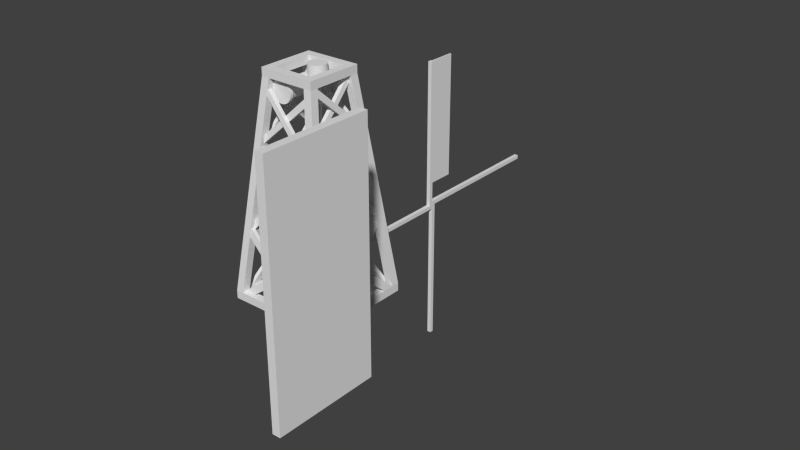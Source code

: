 # Source: windmill5.blend  (saved by Blender 2.66.0; exported with 4.5.12 LTS)
import bpy
from mathutils import Matrix  # noqa: F401  (used for matrix-valued properties, if any)

bpy.ops.wm.read_factory_settings(use_empty=True)
scene = bpy.context.scene
scene.name = 'Scene'

# ---- collections
col_collection_1 = bpy.data.collections.new('Collection 1'); scene.collection.children.link(col_collection_1)

# ---- world
world_world = bpy.data.worlds.new('World'); scene.world = world_world
world_world.color = (0.05088, 0.05088, 0.05088)
world_world.use_sun_shadow = False
world_world.sun_shadow_jitter_overblur = 0.0
world_world.cycles.sampling_method = 'MANUAL'
world_world.cycles.sample_map_resolution = 256

# ---- meshes
me_cube_007 = bpy.data.meshes.new('Cube.007')
me_cube_007.from_pydata([(-0.7, 0.0, 6.0), (-0.7, 7.0, 6.0), (-0.3, 7.0, 6.0), (-0.3, 0.0, 6.0), (-0.7, 0.0, 38.0), (-0.7, 7.0, 38.0), (-0.3, 7.0, 38.0), (-0.3, 0.0, 38.0)], [], [(4, 5, 1, 0), (5, 6, 2, 1), (6, 7, 3, 2), (7, 4, 0, 3), (0, 1, 2, 3), (7, 6, 5, 4)])
_uv = me_cube_007.uv_layers.new(name='UV coord')
_uv.uv.foreach_set('vector', [0.7796, 0.9703, 0.9681, 0.9703, 0.9681, 0.1136, 0.7796, 0.1136, 0.7796, 0.9703, 0.9681, 0.9703, 0.9681, 0.1136, 0.7796, 0.1136, 0.7796, 0.9703, 0.9681, 0.9703, 0.9681, 0.1136, 0.7796, 0.1136, 0.7796, 0.9703, 0.9681, 0.9703, 0.9681, 0.1136, 0.7796, 0.1136, 0.7796, 0.9703, 0.9681, 0.9703, 0.9681, 0.1136, 0.7796, 0.1136, 0.7796, 0.9703, 0.9681, 0.9703, 0.9681, 0.1136, 0.7796, 0.1136])
me_cube_007.use_remesh_preserve_volume = False
me_cube_007.use_remesh_preserve_attributes = False
me_cube_007.use_mirror_vertex_groups = False
me_cube_007.update()
me_cube_006 = bpy.data.meshes.new('Cube.006')
me_cube_006.from_pydata([(-1.0, 1.192e-07, -38.0), (-1.0, 1.0, -38.0), (0.0, 1.0, -38.0), (0.0, 1.192e-07, -38.0), (-1.0, 1.192e-07, 0.0), (-1.0, 1.0, 0.0), (0.0, 1.0, 0.0), (0.0, 1.192e-07, 0.0), (-1.0, -1.0, 0.0), (-1.0, 1.192e-07, 0.0), (0.0, 1.192e-07, 0.0), (0.0, -1.0, 0.0), (-1.0, -1.0, 38.0), (-1.0, 1.192e-07, 38.0), (0.0, 1.192e-07, 38.0), (0.0, -1.0, 38.0), (-1.0, -38.0, 2.98e-08), (-1.0, -38.0, -1.0), (0.0, -38.0, -1.0), (0.0, -38.0, 2.98e-08), (-1.0, -1.788e-06, 2.98e-08), (-1.0, -1.788e-06, -1.0), (0.0, -1.788e-06, -1.0), (0.0, -1.788e-06, 2.98e-08), (-1.0, -1.788e-06, 1.0), (-1.0, -1.788e-06, 2.98e-08), (0.0, -1.788e-06, 2.98e-08), (0.0, -1.788e-06, 1.0), (-1.0, 38.0, 1.0), (-1.0, 38.0, 2.98e-08), (0.0, 38.0, 2.98e-08), (0.0, 38.0, 1.0)], [], [(4, 5, 1, 0), (5, 6, 2, 1), (6, 7, 3, 2), (7, 4, 0, 3), (0, 1, 2, 3), (7, 6, 5, 4), (12, 13, 9, 8), (13, 14, 10, 9), (14, 15, 11, 10), (15, 12, 8, 11), (8, 9, 10, 11), (15, 14, 13, 12), (20, 21, 17, 16), (21, 22, 18, 17), (22, 23, 19, 18), (23, 20, 16, 19), (16, 17, 18, 19), (23, 22, 21, 20), (28, 29, 25, 24), (29, 30, 26, 25), (30, 31, 27, 26), (31, 28, 24, 27), (24, 25, 26, 27), (31, 30, 29, 28)])
_uv = me_cube_006.uv_layers.new(name='UVMap')
_uv.uv.foreach_set('vector', [-0.0013, 0.8417, 0.1315, 0.8417, 0.1315, 0.9746, -0.0013, 0.9746, -0.0013, 0.8417, 0.1315, 0.8417, 0.1315, 0.9746, -0.0013, 0.9746, -0.0013, 0.8417, 0.1315, 0.8417, 0.1315, 0.9746, -0.0013, 0.9746, -0.0013, 0.8417, 0.1315, 0.8417, 0.1315, 0.9746, -0.0013, 0.9746, -0.0013, 0.8417, 0.1315, 0.8417, 0.1315, 0.9746, -0.0013, 0.9746, -0.0013, 0.8417, 0.1315, 0.8417, 0.1315, 0.9746, -0.0013, 0.9746, -0.0013, 0.8417, 0.1315, 0.8417, 0.1315, 0.9746, -0.0013, 0.9746, -0.0013, 0.8417, 0.1315, 0.8417, 0.1315, 0.9746, -0.0013, 0.9746, -0.0013, 0.8417, 0.1315, 0.8417, 0.1315, 0.9746, -0.0013, 0.9746, -0.0013, 0.8417, 0.1315, 0.8417, 0.1315, 0.9746, -0.0013, 0.9746, -0.0013, 0.8417, 0.1315, 0.8417, 0.1315, 0.9746, -0.0013, 0.9746, -0.0013, 0.8417, 0.1315, 0.8417, 0.1315, 0.9746, -0.0013, 0.9746, -0.0013, 0.8417, 0.1315, 0.8417, 0.1315, 0.9746, -0.0013, 0.9746, -0.0013, 0.8417, 0.1315, 0.8417, 0.1315, 0.9746, -0.0013, 0.9746, -0.0013, 0.8417, 0.1315, 0.8417, 0.1315, 0.9746, -0.0013, 0.9746, -0.0013, 0.8417, 0.1315, 0.8417, 0.1315, 0.9746, -0.0013, 0.9746, -0.0013, 0.8417, 0.1315, 0.8417, 0.1315, 0.9746, -0.0013, 0.9746, -0.0013, 0.8417, 0.1315, 0.8417, 0.1315, 0.9746, -0.0013, 0.9746, -0.0013, 0.8417, 0.1315, 0.8417, 0.1315, 0.9746, -0.0013, 0.9746, -0.0013, 0.8417, 0.1315, 0.8417, 0.1315, 0.9746, -0.0013, 0.9746, -0.0013, 0.8417, 0.1315, 0.8417, 0.1315, 0.9746, -0.0013, 0.9746, -0.0013, 0.8417, 0.1315, 0.8417, 0.1315, 0.9746, -0.0013, 0.9746, -0.0013, 0.8417, 0.1315, 0.8417, 0.1315, 0.9746, -0.0013, 0.9746, -0.0013, 0.8417, 0.1315, 0.8417, 0.1315, 0.9746, -0.0013, 0.9746])
me_cube_006.use_remesh_preserve_volume = False
me_cube_006.use_remesh_preserve_attributes = False
me_cube_006.use_mirror_vertex_groups = False
me_cube_006.update()
me_cylinder_004 = bpy.data.meshes.new('Cylinder.004')
me_cylinder_004.from_pydata([(2.773e-08, 2.994, 21.73), (0.1234, 2.982, 21.73), (0.242, 2.946, 21.73), (0.3514, 2.887, 21.73), (0.4472, 2.809, 21.73), (0.5258, 2.713, 21.73), (0.5843, 2.604, 21.73), (0.6203, 2.485, 21.73), (0.6324, 2.362, 21.73), (0.6203, 2.238, 21.73), (0.5843, 2.12, 21.73), (0.5258, 2.01, 21.73), (0.4472, 1.914, 21.73), (0.3514, 1.836, 21.73), (0.242, 1.777, 21.73), (0.1234, 1.741, 21.73), (-1.783e-07, 1.729, 21.73), (-0.1234, 1.741, 21.73), (-0.242, 1.777, 21.73), (-0.3514, 1.836, 21.73), (-0.4472, 1.914, 21.73), (-0.5258, 2.01, 21.73), (-0.5843, 2.12, 21.73), (-0.6203, 2.238, 21.73), (-0.6324, 2.362, 21.73), (-0.6203, 2.485, 21.73), (-0.5843, 2.604, 21.73), (-0.5258, 2.713, 21.73), (-0.4472, 2.809, 21.73), (-0.3514, 2.887, 21.73), (-0.242, 2.946, 21.73), (-0.1234, 2.982, 21.73), (2.773e-08, 2.994, -24.93), (2.773e-08, 2.994, 21.73), (0.1234, 2.982, -24.93), (0.1234, 2.982, 21.73), (0.242, 2.946, -24.93), (0.242, 2.946, 21.73), (0.3514, 2.887, -24.93), (0.3514, 2.887, 21.73), (0.4472, 2.809, -24.93), (0.4472, 2.809, 21.73), (0.5258, 2.713, -24.93), (0.5258, 2.713, 21.73), (0.5843, 2.604, -24.93), (0.5843, 2.604, 21.73), (0.6203, 2.485, -24.93), (0.6203, 2.485, 21.73), (0.6324, 2.362, -24.93), (0.6324, 2.362, 21.73), (0.6203, 2.238, -24.93), (0.6203, 2.238, 21.73), (0.5843, 2.12, -24.93), (0.5843, 2.12, 21.73), (0.5258, 2.01, -24.93), (0.5258, 2.01, 21.73), (0.4472, 1.914, -24.93), (0.4472, 1.914, 21.73), (0.3514, 1.836, -24.93), (0.3514, 1.836, 21.73), (0.242, 1.777, -24.93), (0.242, 1.777, 21.73), (0.1234, 1.741, -24.93), (0.1234, 1.741, 21.73), (-1.783e-07, 1.729, -24.93), (-1.783e-07, 1.729, 21.73), (-0.1234, 1.741, -24.93), (-0.1234, 1.741, 21.73), (-0.242, 1.777, -24.93), (-0.242, 1.777, 21.73), (-0.3514, 1.836, -24.93), (-0.3514, 1.836, 21.73), (-0.4472, 1.914, -24.93), (-0.4472, 1.914, 21.73), (-0.5258, 2.01, -24.93), (-0.5258, 2.01, 21.73), (-0.5843, 2.12, -24.93), (-0.5843, 2.12, 21.73), (-0.6203, 2.238, -24.93), (-0.6203, 2.238, 21.73), (-0.6324, 2.362, -24.93), (-0.6324, 2.362, 21.73), (-0.6203, 2.485, -24.93), (-0.6203, 2.485, 21.73), (-0.5843, 2.604, -24.93), (-0.5843, 2.604, 21.73), (-0.5258, 2.713, -24.93), (-0.5258, 2.713, 21.73), (-0.4472, 2.809, -24.93), (-0.4472, 2.809, 21.73), (-0.3514, 2.887, -24.93), (-0.3514, 2.887, 21.73), (-0.242, 2.946, -24.93), (-0.242, 2.946, 21.73), (-0.1234, 2.982, -24.93), (-0.1234, 2.982, 21.73), (-8.134e-08, 4.588, -28.45), (-8.134e-08, 4.588, -24.8), (0.4344, 4.545, -28.45), (0.4344, 4.545, -24.8), (0.8521, 4.419, -28.45), (0.8521, 4.419, -24.8), (1.237, 4.213, -28.45), (1.237, 4.213, -24.8), (1.574, 3.936, -28.45), (1.574, 3.936, -24.8), (1.851, 3.599, -28.45), (1.851, 3.599, -24.8), (2.057, 3.214, -28.45), (2.057, 3.214, -24.8), (2.184, 2.796, -28.45), (2.184, 2.796, -24.8), (2.227, 2.362, -28.45), (2.227, 2.362, -24.8), (2.184, 1.927, -28.45), (2.184, 1.927, -24.8), (2.057, 1.509, -28.45), (2.057, 1.509, -24.8), (1.851, 1.124, -28.45), (1.851, 1.124, -24.8), (1.574, 0.7871, -28.45), (1.574, 0.7871, -24.8), (1.237, 0.5101, -28.45), (1.237, 0.5101, -24.8), (0.8521, 0.3044, -28.45), (0.8521, 0.3044, -24.8), (0.4344, 0.1777, -28.45), (0.4344, 0.1777, -24.8), (-8.069e-07, 0.1349, -28.45), (-8.069e-07, 0.1349, -24.8), (-0.4344, 0.1777, -28.45), (-0.4344, 0.1777, -24.8), (-0.8521, 0.3044, -28.45), (-0.8521, 0.3044, -24.8), (-1.237, 0.5101, -28.45), (-1.237, 0.5101, -24.8), (-1.574, 0.7871, -28.45), (-1.574, 0.7871, -24.8), (-1.851, 1.124, -28.45), (-1.851, 1.124, -24.8), (-2.057, 1.509, -28.45), (-2.057, 1.509, -24.8), (-2.184, 1.927, -28.45), (-2.184, 1.927, -24.8), (-2.227, 2.362, -28.45), (-2.227, 2.362, -24.8), (-2.184, 2.796, -28.45), (-2.184, 2.796, -24.8), (-2.057, 3.214, -28.45), (-2.057, 3.214, -24.8), (-1.851, 3.599, -28.45), (-1.851, 3.599, -24.8), (-1.574, 3.936, -28.45), (-1.574, 3.936, -24.8), (-1.237, 4.213, -28.45), (-1.237, 4.213, -24.8), (-0.8521, 4.419, -28.45), (-0.8521, 4.419, -24.8), (-0.4344, 4.545, -28.45), (-0.4344, 4.545, -24.8), (-8.134e-08, 4.588, -28.45), (-8.134e-08, 4.588, -24.8), (0.4344, 4.545, -28.45), (0.4344, 4.545, -24.8), (0.8521, 4.419, -28.45), (0.8521, 4.419, -24.8), (1.237, 4.213, -28.45), (1.237, 4.213, -24.8), (1.574, 3.936, -28.45), (1.574, 3.936, -24.8), (1.851, 3.599, -28.45), (1.851, 3.599, -24.8), (2.057, 3.214, -28.45), (2.057, 3.214, -24.8), (2.184, 2.796, -28.45), (2.184, 2.796, -24.8), (2.227, 2.362, -28.45), (2.227, 2.362, -24.8), (2.184, 1.927, -28.45), (2.184, 1.927, -24.8), (2.057, 1.509, -28.45), (2.057, 1.509, -24.8), (1.851, 1.124, -28.45), (1.851, 1.124, -24.8), (1.574, 0.7871, -28.45), (1.574, 0.7871, -24.8), (1.237, 0.5101, -28.45), (1.237, 0.5101, -24.8), (0.8521, 0.3044, -28.45), (0.8521, 0.3044, -24.8), (0.4344, 0.1777, -28.45), (0.4344, 0.1777, -24.8), (-8.069e-07, 0.1349, -28.45), (-8.069e-07, 0.1349, -24.8), (-0.4344, 0.1777, -28.45), (-0.4344, 0.1777, -24.8), (-0.8521, 0.3044, -28.45), (-0.8521, 0.3044, -24.8), (-1.237, 0.5101, -28.45), (-1.237, 0.5101, -24.8), (-1.574, 0.7871, -28.45), (-1.574, 0.7871, -24.8), (-1.851, 1.124, -28.45), (-1.851, 1.124, -24.8), (-2.057, 1.509, -28.45), (-2.057, 1.509, -24.8), (-2.184, 1.927, -28.45), (-2.184, 1.927, -24.8), (-2.227, 2.362, -28.45), (-2.227, 2.362, -24.8), (-2.184, 2.796, -28.45), (-2.184, 2.796, -24.8), (-2.057, 3.214, -28.45), (-2.057, 3.214, -24.8), (-1.851, 3.599, -28.45), (-1.851, 3.599, -24.8), (-1.574, 3.936, -28.45), (-1.574, 3.936, -24.8), (-1.237, 4.213, -28.45), (-1.237, 4.213, -24.8), (-0.8521, 4.419, -28.45), (-0.8521, 4.419, -24.8), (-0.4344, 4.545, -28.45), (-0.4344, 4.545, -24.8), (-8.134e-08, 4.588, 22.36), (-8.134e-08, 4.588, 26.01), (0.4344, 4.545, 22.36), (0.4344, 4.545, 26.01), (0.8521, 4.419, 22.36), (0.8521, 4.419, 26.01), (1.237, 4.213, 22.36), (1.237, 4.213, 26.01), (1.574, 3.936, 22.36), (1.574, 3.936, 26.01), (1.851, 3.599, 22.36), (1.851, 3.599, 26.01), (2.057, 3.214, 22.36), (2.057, 3.214, 26.01), (2.184, 2.796, 22.36), (2.184, 2.796, 26.01), (2.227, 2.362, 22.36), (2.227, 2.362, 26.01), (2.184, 1.927, 22.36), (2.184, 1.927, 26.01), (2.057, 1.509, 22.36), (2.057, 1.509, 26.01), (1.851, 1.124, 22.36), (1.851, 1.124, 26.01), (1.574, 0.7871, 22.36), (1.574, 0.7871, 26.01), (1.237, 0.5101, 22.36), (1.237, 0.5101, 26.01), (0.8521, 0.3044, 22.36), (0.8521, 0.3044, 26.01), (0.4344, 0.1777, 22.36), (0.4344, 0.1777, 26.01), (-8.069e-07, 0.1349, 22.36), (-8.069e-07, 0.1349, 26.01), (-0.4344, 0.1777, 22.36), (-0.4344, 0.1777, 26.01), (-0.8521, 0.3044, 22.36), (-0.8521, 0.3044, 26.01), (-1.237, 0.5101, 22.36), (-1.237, 0.5101, 26.01), (-1.574, 0.7871, 22.36), (-1.574, 0.7871, 26.01), (-1.851, 1.124, 22.36), (-1.851, 1.124, 26.01), (-2.057, 1.509, 22.36), (-2.057, 1.509, 26.01), (-2.184, 1.927, 22.36), (-2.184, 1.927, 26.01), (-2.227, 2.362, 22.36), (-2.227, 2.362, 26.01), (-2.184, 2.796, 22.36), (-2.184, 2.796, 26.01), (-2.057, 3.214, 22.36), (-2.057, 3.214, 26.01), (-1.851, 3.599, 22.36), (-1.851, 3.599, 26.01), (-1.574, 3.936, 22.36), (-1.574, 3.936, 26.01), (-1.237, 4.213, 22.36), (-1.237, 4.213, 26.01), (-0.8521, 4.419, 22.36), (-0.8521, 4.419, 26.01), (-0.4344, 4.545, 22.36), (-0.4344, 4.545, 26.01), (-8.134e-08, 4.588, 22.36), (-8.134e-08, 4.588, 26.01), (0.4344, 4.545, 22.36), (0.4344, 4.545, 26.01), (0.8521, 4.419, 22.36), (0.8521, 4.419, 26.01), (1.237, 4.213, 22.36), (1.237, 4.213, 26.01), (1.574, 3.936, 22.36), (1.574, 3.936, 26.01), (1.851, 3.599, 22.36), (1.851, 3.599, 26.01), (2.057, 3.214, 22.36), (2.057, 3.214, 26.01), (2.184, 2.796, 22.36), (2.184, 2.796, 26.01), (2.227, 2.362, 22.36), (2.227, 2.362, 26.01), (2.184, 1.927, 22.36), (2.184, 1.927, 26.01), (2.057, 1.509, 22.36), (2.057, 1.509, 26.01), (1.851, 1.124, 22.36), (1.851, 1.124, 26.01), (1.574, 0.7871, 22.36), (1.574, 0.7871, 26.01), (1.237, 0.5101, 22.36), (1.237, 0.5101, 26.01), (0.8521, 0.3044, 22.36), (0.8521, 0.3044, 26.01), (0.4344, 0.1777, 22.36), (0.4344, 0.1777, 26.01), (-8.069e-07, 0.1349, 22.36), (-8.069e-07, 0.1349, 26.01), (-0.4344, 0.1777, 22.36), (-0.4344, 0.1777, 26.01), (-0.8521, 0.3044, 22.36), (-0.8521, 0.3044, 26.01), (-1.237, 0.5101, 22.36), (-1.237, 0.5101, 26.01), (-1.574, 0.7871, 22.36), (-1.574, 0.7871, 26.01), (-1.851, 1.124, 22.36), (-1.851, 1.124, 26.01), (-2.057, 1.509, 22.36), (-2.057, 1.509, 26.01), (-2.184, 1.927, 22.36), (-2.184, 1.927, 26.01), (-2.227, 2.362, 22.36), (-2.227, 2.362, 26.01), (-2.184, 2.796, 22.36), (-2.184, 2.796, 26.01), (-2.057, 3.214, 22.36), (-2.057, 3.214, 26.01), (-1.851, 3.599, 22.36), (-1.851, 3.599, 26.01), (-1.574, 3.936, 22.36), (-1.574, 3.936, 26.01), (-1.237, 4.213, 22.36), (-1.237, 4.213, 26.01), (-0.8521, 4.419, 22.36), (-0.8521, 4.419, 26.01), (-0.4344, 4.545, 22.36), (-0.4344, 4.545, 26.01), (-1.25e-07, 5.069, 21.58), (-1.25e-07, 5.069, 22.41), (0.5282, 5.017, 21.58), (0.5282, 5.017, 22.41), (1.036, 4.863, 21.58), (1.036, 4.863, 22.41), (1.504, 4.613, 21.58), (1.504, 4.613, 22.41), (1.915, 4.276, 21.58), (1.915, 4.276, 22.41), (2.251, 3.866, 21.58), (2.251, 3.866, 22.41), (2.502, 3.398, 21.58), (2.502, 3.398, 22.41), (2.656, 2.89, 21.58), (2.656, 2.89, 22.41), (2.708, 2.362, 21.58), (2.708, 2.362, 22.41), (2.656, 1.833, 21.58), (2.656, 1.833, 22.41), (2.502, 1.325, 21.58), (2.502, 1.325, 22.41), (2.251, 0.8572, 21.58), (2.251, 0.8572, 22.41), (1.915, 0.4469, 21.58), (1.915, 0.4469, 22.41), (1.504, 0.1102, 21.58), (1.504, 0.1102, 22.41), (1.036, -0.1401, 21.58), (1.036, -0.1401, 22.41), (0.5282, -0.2941, 21.58), (0.5282, -0.2941, 22.41), (-1.007e-06, -0.3462, 21.58), (-1.007e-06, -0.3462, 22.41), (-0.5282, -0.2941, 21.58), (-0.5282, -0.2941, 22.41), (-1.036, -0.1401, 21.58), (-1.036, -0.1401, 22.41), (-1.504, 0.1102, 21.58), (-1.504, 0.1102, 22.41), (-1.915, 0.4469, 21.58), (-1.915, 0.4469, 22.41), (-2.251, 0.8572, 21.58), (-2.251, 0.8572, 22.41), (-2.502, 1.325, 21.58), (-2.502, 1.325, 22.41), (-2.656, 1.833, 21.58), (-2.656, 1.833, 22.41), (-2.708, 2.362, 21.58), (-2.708, 2.362, 22.41), (-2.656, 2.89, 21.58), (-2.656, 2.89, 22.41), (-2.502, 3.398, 21.58), (-2.502, 3.398, 22.41), (-2.251, 3.866, 21.58), (-2.251, 3.866, 22.41), (-1.915, 4.276, 21.58), (-1.915, 4.276, 22.41), (-1.504, 4.613, 21.58), (-1.504, 4.613, 22.41), (-1.036, 4.863, 21.58), (-1.036, 4.863, 22.41), (-0.5282, 5.017, 21.58), (-0.5282, 5.017, 22.41), (-1.25e-07, 5.069, 21.58), (-1.25e-07, 5.069, 22.41), (0.5282, 5.017, 21.58), (0.5282, 5.017, 22.41), (1.036, 4.863, 21.58), (1.036, 4.863, 22.41), (1.504, 4.613, 21.58), (1.504, 4.613, 22.41), (1.915, 4.276, 21.58), (1.915, 4.276, 22.41), (2.251, 3.866, 21.58), (2.251, 3.866, 22.41), (2.502, 3.398, 21.58), (2.502, 3.398, 22.41), (2.656, 2.89, 21.58), (2.656, 2.89, 22.41), (2.708, 2.362, 21.58), (2.708, 2.362, 22.41), (2.656, 1.833, 21.58), (2.656, 1.833, 22.41), (2.502, 1.325, 21.58), (2.502, 1.325, 22.41), (2.251, 0.8572, 21.58), (2.251, 0.8572, 22.41), (1.915, 0.4469, 21.58), (1.915, 0.4469, 22.41), (1.504, 0.1102, 21.58), (1.504, 0.1102, 22.41), (1.036, -0.1401, 21.58), (1.036, -0.1401, 22.41), (0.5282, -0.2941, 21.58), (0.5282, -0.2941, 22.41), (-1.007e-06, -0.3462, 21.58), (-1.007e-06, -0.3462, 22.41), (-0.5282, -0.2941, 21.58), (-0.5282, -0.2941, 22.41), (-1.036, -0.1401, 21.58), (-1.036, -0.1401, 22.41), (-1.504, 0.1102, 21.58), (-1.504, 0.1102, 22.41), (-1.915, 0.4469, 21.58), (-1.915, 0.4469, 22.41), (-2.251, 0.8572, 21.58), (-2.251, 0.8572, 22.41), (-2.502, 1.325, 21.58), (-2.502, 1.325, 22.41), (-2.656, 1.833, 21.58), (-2.656, 1.833, 22.41), (-2.708, 2.362, 21.58), (-2.708, 2.362, 22.41), (-2.656, 2.89, 21.58), (-2.656, 2.89, 22.41), (-2.502, 3.398, 21.58), (-2.502, 3.398, 22.41), (-2.251, 3.866, 21.58), (-2.251, 3.866, 22.41), (-1.915, 4.276, 21.58), (-1.915, 4.276, 22.41), (-1.504, 4.613, 21.58), (-1.504, 4.613, 22.41), (-1.036, 4.863, 21.58), (-1.036, 4.863, 22.41), (-0.5282, 5.017, 21.58), (-0.5282, 5.017, 22.41)], [], [(1, 0, 31, 30, 29, 28, 27, 26, 25, 24, 23, 22, 21, 20, 19, 18, 17, 16, 15, 14, 13, 12, 11, 10, 9, 8, 7, 6, 5, 4, 3, 2), (32, 33, 35, 34), (34, 35, 37, 36), (36, 37, 39, 38), (38, 39, 41, 40), (40, 41, 43, 42), (42, 43, 45, 44), (44, 45, 47, 46), (46, 47, 49, 48), (48, 49, 51, 50), (50, 51, 53, 52), (52, 53, 55, 54), (54, 55, 57, 56), (56, 57, 59, 58), (58, 59, 61, 60), (60, 61, 63, 62), (62, 63, 65, 64), (64, 65, 67, 66), (66, 67, 69, 68), (68, 69, 71, 70), (70, 71, 73, 72), (72, 73, 75, 74), (74, 75, 77, 76), (76, 77, 79, 78), (78, 79, 81, 80), (80, 81, 83, 82), (82, 83, 85, 84), (84, 85, 87, 86), (86, 87, 89, 88), (88, 89, 91, 90), (90, 91, 93, 92), (94, 95, 33, 32), (92, 93, 95, 94), (99, 97, 159, 157, 155, 153, 151, 149, 147, 145, 143, 141, 139, 137, 135, 133, 131, 129, 127, 125, 123, 121, 119, 117, 115, 113, 111, 109, 107, 105, 103, 101), (96, 98, 100, 102, 104, 106, 108, 110, 112, 114, 116, 118, 120, 122, 124, 126, 128, 130, 132, 134, 136, 138, 140, 142, 144, 146, 148, 150, 152, 154, 156, 158), (160, 161, 163, 162), (162, 163, 165, 164), (164, 165, 167, 166), (166, 167, 169, 168), (168, 169, 171, 170), (170, 171, 173, 172), (172, 173, 175, 174), (174, 175, 177, 176), (176, 177, 179, 178), (178, 179, 181, 180), (180, 181, 183, 182), (182, 183, 185, 184), (184, 185, 187, 186), (186, 187, 189, 188), (188, 189, 191, 190), (190, 191, 193, 192), (192, 193, 195, 194), (194, 195, 197, 196), (196, 197, 199, 198), (198, 199, 201, 200), (200, 201, 203, 202), (202, 203, 205, 204), (204, 205, 207, 206), (206, 207, 209, 208), (208, 209, 211, 210), (210, 211, 213, 212), (212, 213, 215, 214), (214, 215, 217, 216), (216, 217, 219, 218), (218, 219, 221, 220), (222, 223, 161, 160), (220, 221, 223, 222), (227, 225, 287, 285, 283, 281, 279, 277, 275, 273, 271, 269, 267, 265, 263, 261, 259, 257, 255, 253, 251, 249, 247, 245, 243, 241, 239, 237, 235, 233, 231, 229), (224, 226, 228, 230, 232, 234, 236, 238, 240, 242, 244, 246, 248, 250, 252, 254, 256, 258, 260, 262, 264, 266, 268, 270, 272, 274, 276, 278, 280, 282, 284, 286), (288, 289, 291, 290), (290, 291, 293, 292), (292, 293, 295, 294), (294, 295, 297, 296), (296, 297, 299, 298), (298, 299, 301, 300), (300, 301, 303, 302), (302, 303, 305, 304), (304, 305, 307, 306), (306, 307, 309, 308), (308, 309, 311, 310), (310, 311, 313, 312), (312, 313, 315, 314), (314, 315, 317, 316), (316, 317, 319, 318), (318, 319, 321, 320), (320, 321, 323, 322), (322, 323, 325, 324), (324, 325, 327, 326), (326, 327, 329, 328), (328, 329, 331, 330), (330, 331, 333, 332), (332, 333, 335, 334), (334, 335, 337, 336), (336, 337, 339, 338), (338, 339, 341, 340), (340, 341, 343, 342), (342, 343, 345, 344), (344, 345, 347, 346), (346, 347, 349, 348), (350, 351, 289, 288), (348, 349, 351, 350), (355, 353, 415, 413, 411, 409, 407, 405, 403, 401, 399, 397, 395, 393, 391, 389, 387, 385, 383, 381, 379, 377, 375, 373, 371, 369, 367, 365, 363, 361, 359, 357), (352, 354, 356, 358, 360, 362, 364, 366, 368, 370, 372, 374, 376, 378, 380, 382, 384, 386, 388, 390, 392, 394, 396, 398, 400, 402, 404, 406, 408, 410, 412, 414), (416, 417, 419, 418), (418, 419, 421, 420), (420, 421, 423, 422), (422, 423, 425, 424), (424, 425, 427, 426), (426, 427, 429, 428), (428, 429, 431, 430), (430, 431, 433, 432), (432, 433, 435, 434), (434, 435, 437, 436), (436, 437, 439, 438), (438, 439, 441, 440), (440, 441, 443, 442), (442, 443, 445, 444), (444, 445, 447, 446), (446, 447, 449, 448), (448, 449, 451, 450), (450, 451, 453, 452), (452, 453, 455, 454), (454, 455, 457, 456), (456, 457, 459, 458), (458, 459, 461, 460), (460, 461, 463, 462), (462, 463, 465, 464), (464, 465, 467, 466), (466, 467, 469, 468), (468, 469, 471, 470), (470, 471, 473, 472), (472, 473, 475, 474), (474, 475, 477, 476), (478, 479, 417, 416), (476, 477, 479, 478)])
_uv = me_cylinder_004.uv_layers.new(name='UVMap')
_uv.uv.foreach_set('vector', [0.1672, 0.6675, 0.1549, 0.6687, 0.1425, 0.6675, 0.1306, 0.6639, 0.1197, 0.658, 0.11, 0.6502, 0.1022, 0.6406, 0.09631, 0.6296, 0.0927, 0.6177, 0.09148, 0.6053, 0.0927, 0.593, 0.09631, 0.5811, 0.1022, 0.5701, 0.11, 0.5605, 0.1197, 0.5526, 0.1306, 0.5468, 0.1425, 0.5432, 0.1549, 0.542, 0.1672, 0.5432, 0.1791, 0.5468, 0.1901, 0.5526, 0.1997, 0.5605, 0.2076, 0.5701, 0.2134, 0.5811, 0.217, 0.593, 0.2182, 0.6053, 0.217, 0.6177, 0.2134, 0.6296, 0.2076, 0.6406, 0.1997, 0.6502, 0.1901, 0.658, 0.1791, 0.6639, 0.7296, 0.3792, 0.7296, 0.4848, 0.7286, 0.4848, 0.7286, 0.3792, 0.7286, 0.3792, 0.7286, 0.4848, 0.7256, 0.4848, 0.7256, 0.3792, 0.7256, 0.3792, 0.7256, 0.4848, 0.7207, 0.4848, 0.7207, 0.3792, 0.7207, 0.3792, 0.7207, 0.4848, 0.7141, 0.4848, 0.7141, 0.3792, 0.7141, 0.3792, 0.7141, 0.4848, 0.7061, 0.4848, 0.7061, 0.3792, 0.7061, 0.3792, 0.7061, 0.4848, 0.697, 0.4848, 0.697, 0.3792, 0.697, 0.3792, 0.697, 0.4848, 0.6871, 0.4848, 0.6871, 0.3792, 0.6871, 0.3792, 0.6871, 0.4848, 0.6768, 0.4848, 0.6768, 0.3792, 0.6768, 0.3792, 0.6768, 0.4848, 0.6665, 0.4848, 0.6665, 0.3792, 0.6665, 0.3792, 0.6665, 0.4848, 0.6566, 0.4848, 0.6566, 0.3792, 0.6566, 0.3792, 0.6566, 0.4848, 0.6474, 0.4848, 0.6474, 0.3792, 0.6474, 0.3792, 0.6474, 0.4848, 0.6394, 0.4848, 0.6394, 0.3792, 0.6394, 0.3792, 0.6394, 0.4848, 0.6329, 0.4848, 0.6329, 0.3792, 0.6329, 0.3792, 0.6329, 0.4848, 0.628, 0.4848, 0.628, 0.3792, 0.628, 0.3792, 0.628, 0.4848, 0.625, 0.4848, 0.625, 0.3792, 0.625, 0.3792, 0.625, 0.4848, 0.624, 0.4848, 0.624, 0.3792, 0.624, 0.3792, 0.624, 0.4848, 0.625, 0.4848, 0.625, 0.3792, 0.625, 0.3792, 0.625, 0.4848, 0.628, 0.4848, 0.628, 0.3792, 0.628, 0.3792, 0.628, 0.4848, 0.6329, 0.4848, 0.6329, 0.3792, 0.6329, 0.3792, 0.6329, 0.4848, 0.6394, 0.4848, 0.6394, 0.3792, 0.6394, 0.3792, 0.6394, 0.4848, 0.6474, 0.4848, 0.6474, 0.3792, 0.6474, 0.3792, 0.6474, 0.4848, 0.6566, 0.4848, 0.6566, 0.3792, 0.6566, 0.3792, 0.6566, 0.4848, 0.6665, 0.4848, 0.6665, 0.3792, 0.6665, 0.3792, 0.6665, 0.4848, 0.6768, 0.4848, 0.6768, 0.3792, 0.6768, 0.3792, 0.6768, 0.4848, 0.6871, 0.4848, 0.6871, 0.3792, 0.6871, 0.3792, 0.6871, 0.4848, 0.697, 0.4848, 0.697, 0.3792, 0.697, 0.3792, 0.697, 0.4848, 0.7061, 0.4848, 0.7061, 0.3792, 0.7061, 0.3792, 0.7061, 0.4848, 0.7141, 0.4848, 0.7141, 0.3792, 0.7141, 0.3792, 0.7141, 0.4848, 0.7207, 0.4848, 0.7207, 0.3792, 0.7207, 0.3792, 0.7207, 0.4848, 0.7256, 0.4848, 0.7256, 0.3792, 0.7286, 0.3792, 0.7286, 0.4848, 0.7296, 0.4848, 0.7296, 0.3792, 0.7256, 0.3792, 0.7256, 0.4848, 0.7286, 0.4848, 0.7286, 0.3792, 0.1672, 0.6675, 0.1549, 0.6687, 0.1425, 0.6675, 0.1306, 0.6639, 0.1197, 0.658, 0.11, 0.6502, 0.1022, 0.6406, 0.09631, 0.6296, 0.0927, 0.6177, 0.09148, 0.6053, 0.0927, 0.593, 0.09631, 0.5811, 0.1022, 0.5701, 0.11, 0.5605, 0.1197, 0.5526, 0.1306, 0.5468, 0.1425, 0.5432, 0.1549, 0.542, 0.1672, 0.5432, 0.1791, 0.5468, 0.1901, 0.5526, 0.1997, 0.5605, 0.2076, 0.5701, 0.2134, 0.5811, 0.217, 0.593, 0.2182, 0.6053, 0.217, 0.6177, 0.2134, 0.6296, 0.2076, 0.6406, 0.1997, 0.6502, 0.1901, 0.658, 0.1791, 0.6639, 0.7107, 0.6913, 0.7193, 0.6905, 0.7275, 0.688, 0.7351, 0.6839, 0.7418, 0.6785, 0.7473, 0.6718, 0.7513, 0.6642, 0.7538, 0.6559, 0.7547, 0.6473, 0.7538, 0.6387, 0.7513, 0.6305, 0.7473, 0.6229, 0.7418, 0.6162, 0.7351, 0.6107, 0.7275, 0.6067, 0.7193, 0.6042, 0.7107, 0.6033, 0.7021, 0.6042, 0.6938, 0.6067, 0.6862, 0.6107, 0.6795, 0.6162, 0.6741, 0.6229, 0.67, 0.6305, 0.6675, 0.6387, 0.6667, 0.6473, 0.6675, 0.6559, 0.67, 0.6642, 0.6741, 0.6718, 0.6795, 0.6785, 0.6862, 0.6839, 0.6938, 0.688, 0.7021, 0.6905, 0.7296, 0.3792, 0.7296, 0.4848, 0.7286, 0.4848, 0.7286, 0.3792, 0.7286, 0.3792, 0.7286, 0.4848, 0.7256, 0.4848, 0.7256, 0.3792, 0.7256, 0.3792, 0.7256, 0.4848, 0.7207, 0.4848, 0.7207, 0.3792, 0.7207, 0.3792, 0.7207, 0.4848, 0.7141, 0.4848, 0.7141, 0.3792, 0.7141, 0.3792, 0.7141, 0.4848, 0.7061, 0.4848, 0.7061, 0.3792, 0.7061, 0.3792, 0.7061, 0.4848, 0.697, 0.4848, 0.697, 0.3792, 0.697, 0.3792, 0.697, 0.4848, 0.6871, 0.4848, 0.6871, 0.3792, 0.6871, 0.3792, 0.6871, 0.4848, 0.6768, 0.4848, 0.6768, 0.3792, 0.6768, 0.3792, 0.6768, 0.4848, 0.6665, 0.4848, 0.6665, 0.3792, 0.6665, 0.3792, 0.6665, 0.4848, 0.6566, 0.4848, 0.6566, 0.3792, 0.6566, 0.3792, 0.6566, 0.4848, 0.6474, 0.4848, 0.6474, 0.3792, 0.6474, 0.3792, 0.6474, 0.4848, 0.6394, 0.4848, 0.6394, 0.3792, 0.6394, 0.3792, 0.6394, 0.4848, 0.6329, 0.4848, 0.6329, 0.3792, 0.6329, 0.3792, 0.6329, 0.4848, 0.628, 0.4848, 0.628, 0.3792, 0.628, 0.3792, 0.628, 0.4848, 0.625, 0.4848, 0.625, 0.3792, 0.625, 0.3792, 0.625, 0.4848, 0.624, 0.4848, 0.624, 0.3792, 0.624, 0.3792, 0.624, 0.4848, 0.625, 0.4848, 0.625, 0.3792, 0.625, 0.3792, 0.625, 0.4848, 0.628, 0.4848, 0.628, 0.3792, 0.628, 0.3792, 0.628, 0.4848, 0.6329, 0.4848, 0.6329, 0.3792, 0.6329, 0.3792, 0.6329, 0.4848, 0.6394, 0.4848, 0.6394, 0.3792, 0.6394, 0.3792, 0.6394, 0.4848, 0.6474, 0.4848, 0.6474, 0.3792, 0.6474, 0.3792, 0.6474, 0.4848, 0.6566, 0.4848, 0.6566, 0.3792, 0.6566, 0.3792, 0.6566, 0.4848, 0.6665, 0.4848, 0.6665, 0.3792, 0.6665, 0.3792, 0.6665, 0.4848, 0.6768, 0.4848, 0.6768, 0.3792, 0.6768, 0.3792, 0.6768, 0.4848, 0.6871, 0.4848, 0.6871, 0.3792, 0.6871, 0.3792, 0.6871, 0.4848, 0.697, 0.4848, 0.697, 0.3792, 0.697, 0.3792, 0.697, 0.4848, 0.7061, 0.4848, 0.7061, 0.3792, 0.7061, 0.3792, 0.7061, 0.4848, 0.7141, 0.4848, 0.7141, 0.3792, 0.7141, 0.3792, 0.7141, 0.4848, 0.7207, 0.4848, 0.7207, 0.3792, 0.7207, 0.3792, 0.7207, 0.4848, 0.7256, 0.4848, 0.7256, 0.3792, 0.7286, 0.3792, 0.7286, 0.4848, 0.7296, 0.4848, 0.7296, 0.3792, 0.7256, 0.3792, 0.7256, 0.4848, 0.7286, 0.4848, 0.7286, 0.3792, 0.1672, 0.6675, 0.1549, 0.6687, 0.1425, 0.6675, 0.1306, 0.6639, 0.1197, 0.658, 0.11, 0.6502, 0.1022, 0.6406, 0.09631, 0.6296, 0.0927, 0.6177, 0.09148, 0.6053, 0.0927, 0.593, 0.09631, 0.5811, 0.1022, 0.5701, 0.11, 0.5605, 0.1197, 0.5526, 0.1306, 0.5468, 0.1425, 0.5432, 0.1549, 0.542, 0.1672, 0.5432, 0.1791, 0.5468, 0.1901, 0.5526, 0.1997, 0.5605, 0.2076, 0.5701, 0.2134, 0.5811, 0.217, 0.593, 0.2182, 0.6053, 0.217, 0.6177, 0.2134, 0.6296, 0.2076, 0.6406, 0.1997, 0.6502, 0.1901, 0.658, 0.1791, 0.6639, 0.7107, 0.6913, 0.7193, 0.6905, 0.7275, 0.688, 0.7351, 0.6839, 0.7418, 0.6785, 0.7473, 0.6718, 0.7513, 0.6642, 0.7538, 0.6559, 0.7547, 0.6473, 0.7538, 0.6387, 0.7513, 0.6305, 0.7473, 0.6229, 0.7418, 0.6162, 0.7351, 0.6107, 0.7275, 0.6067, 0.7193, 0.6042, 0.7107, 0.6033, 0.7021, 0.6042, 0.6938, 0.6067, 0.6862, 0.6107, 0.6795, 0.6162, 0.6741, 0.6229, 0.67, 0.6305, 0.6675, 0.6387, 0.6667, 0.6473, 0.6675, 0.6559, 0.67, 0.6642, 0.6741, 0.6718, 0.6795, 0.6785, 0.6862, 0.6839, 0.6938, 0.688, 0.7021, 0.6905, 0.7296, 0.3792, 0.7296, 0.4848, 0.7286, 0.4848, 0.7286, 0.3792, 0.7286, 0.3792, 0.7286, 0.4848, 0.7256, 0.4848, 0.7256, 0.3792, 0.7256, 0.3792, 0.7256, 0.4848, 0.7207, 0.4848, 0.7207, 0.3792, 0.7207, 0.3792, 0.7207, 0.4848, 0.7141, 0.4848, 0.7141, 0.3792, 0.7141, 0.3792, 0.7141, 0.4848, 0.7061, 0.4848, 0.7061, 0.3792, 0.7061, 0.3792, 0.7061, 0.4848, 0.697, 0.4848, 0.697, 0.3792, 0.697, 0.3792, 0.697, 0.4848, 0.6871, 0.4848, 0.6871, 0.3792, 0.6871, 0.3792, 0.6871, 0.4848, 0.6768, 0.4848, 0.6768, 0.3792, 0.6768, 0.3792, 0.6768, 0.4848, 0.6665, 0.4848, 0.6665, 0.3792, 0.6665, 0.3792, 0.6665, 0.4848, 0.6566, 0.4848, 0.6566, 0.3792, 0.6566, 0.3792, 0.6566, 0.4848, 0.6474, 0.4848, 0.6474, 0.3792, 0.6474, 0.3792, 0.6474, 0.4848, 0.6394, 0.4848, 0.6394, 0.3792, 0.6394, 0.3792, 0.6394, 0.4848, 0.6329, 0.4848, 0.6329, 0.3792, 0.6329, 0.3792, 0.6329, 0.4848, 0.628, 0.4848, 0.628, 0.3792, 0.628, 0.3792, 0.628, 0.4848, 0.625, 0.4848, 0.625, 0.3792, 0.625, 0.3792, 0.625, 0.4848, 0.624, 0.4848, 0.624, 0.3792, 0.624, 0.3792, 0.624, 0.4848, 0.625, 0.4848, 0.625, 0.3792, 0.625, 0.3792, 0.625, 0.4848, 0.628, 0.4848, 0.628, 0.3792, 0.628, 0.3792, 0.628, 0.4848, 0.6329, 0.4848, 0.6329, 0.3792, 0.6329, 0.3792, 0.6329, 0.4848, 0.6394, 0.4848, 0.6394, 0.3792, 0.6394, 0.3792, 0.6394, 0.4848, 0.6474, 0.4848, 0.6474, 0.3792, 0.6474, 0.3792, 0.6474, 0.4848, 0.6566, 0.4848, 0.6566, 0.3792, 0.6566, 0.3792, 0.6566, 0.4848, 0.6665, 0.4848, 0.6665, 0.3792, 0.6665, 0.3792, 0.6665, 0.4848, 0.6768, 0.4848, 0.6768, 0.3792, 0.6768, 0.3792, 0.6768, 0.4848, 0.6871, 0.4848, 0.6871, 0.3792, 0.6871, 0.3792, 0.6871, 0.4848, 0.697, 0.4848, 0.697, 0.3792, 0.697, 0.3792, 0.697, 0.4848, 0.7061, 0.4848, 0.7061, 0.3792, 0.7061, 0.3792, 0.7061, 0.4848, 0.7141, 0.4848, 0.7141, 0.3792, 0.7141, 0.3792, 0.7141, 0.4848, 0.7207, 0.4848, 0.7207, 0.3792, 0.7207, 0.3792, 0.7207, 0.4848, 0.7256, 0.4848, 0.7256, 0.3792, 0.7286, 0.3792, 0.7286, 0.4848, 0.7296, 0.4848, 0.7296, 0.3792, 0.7256, 0.3792, 0.7256, 0.4848, 0.7286, 0.4848, 0.7286, 0.3792, 0.1672, 0.6675, 0.1549, 0.6687, 0.1425, 0.6675, 0.1306, 0.6639, 0.1197, 0.658, 0.11, 0.6502, 0.1022, 0.6406, 0.09631, 0.6296, 0.0927, 0.6177, 0.09148, 0.6053, 0.0927, 0.593, 0.09631, 0.5811, 0.1022, 0.5701, 0.11, 0.5605, 0.1197, 0.5526, 0.1306, 0.5468, 0.1425, 0.5432, 0.1549, 0.542, 0.1672, 0.5432, 0.1791, 0.5468, 0.1901, 0.5526, 0.1997, 0.5605, 0.2076, 0.5701, 0.2134, 0.5811, 0.217, 0.593, 0.2182, 0.6053, 0.217, 0.6177, 0.2134, 0.6296, 0.2076, 0.6406, 0.1997, 0.6502, 0.1901, 0.658, 0.1791, 0.6639, 0.7107, 0.6913, 0.7193, 0.6905, 0.7275, 0.688, 0.7351, 0.6839, 0.7418, 0.6785, 0.7473, 0.6718, 0.7513, 0.6642, 0.7538, 0.6559, 0.7547, 0.6473, 0.7538, 0.6387, 0.7513, 0.6305, 0.7473, 0.6229, 0.7418, 0.6162, 0.7351, 0.6107, 0.7275, 0.6067, 0.7193, 0.6042, 0.7107, 0.6033, 0.7021, 0.6042, 0.6938, 0.6067, 0.6862, 0.6107, 0.6795, 0.6162, 0.6741, 0.6229, 0.67, 0.6305, 0.6675, 0.6387, 0.6667, 0.6473, 0.6675, 0.6559, 0.67, 0.6642, 0.6741, 0.6718, 0.6795, 0.6785, 0.6862, 0.6839, 0.6938, 0.688, 0.7021, 0.6905, 0.7296, 0.3792, 0.7296, 0.4848, 0.7286, 0.4848, 0.7286, 0.3792, 0.7286, 0.3792, 0.7286, 0.4848, 0.7256, 0.4848, 0.7256, 0.3792, 0.7256, 0.3792, 0.7256, 0.4848, 0.7207, 0.4848, 0.7207, 0.3792, 0.7207, 0.3792, 0.7207, 0.4848, 0.7141, 0.4848, 0.7141, 0.3792, 0.7141, 0.3792, 0.7141, 0.4848, 0.7061, 0.4848, 0.7061, 0.3792, 0.7061, 0.3792, 0.7061, 0.4848, 0.697, 0.4848, 0.697, 0.3792, 0.697, 0.3792, 0.697, 0.4848, 0.6871, 0.4848, 0.6871, 0.3792, 0.6871, 0.3792, 0.6871, 0.4848, 0.6768, 0.4848, 0.6768, 0.3792, 0.6768, 0.3792, 0.6768, 0.4848, 0.6665, 0.4848, 0.6665, 0.3792, 0.6665, 0.3792, 0.6665, 0.4848, 0.6566, 0.4848, 0.6566, 0.3792, 0.6566, 0.3792, 0.6566, 0.4848, 0.6474, 0.4848, 0.6474, 0.3792, 0.6474, 0.3792, 0.6474, 0.4848, 0.6394, 0.4848, 0.6394, 0.3792, 0.6394, 0.3792, 0.6394, 0.4848, 0.6329, 0.4848, 0.6329, 0.3792, 0.6329, 0.3792, 0.6329, 0.4848, 0.628, 0.4848, 0.628, 0.3792, 0.628, 0.3792, 0.628, 0.4848, 0.625, 0.4848, 0.625, 0.3792, 0.625, 0.3792, 0.625, 0.4848, 0.624, 0.4848, 0.624, 0.3792, 0.624, 0.3792, 0.624, 0.4848, 0.625, 0.4848, 0.625, 0.3792, 0.625, 0.3792, 0.625, 0.4848, 0.628, 0.4848, 0.628, 0.3792, 0.628, 0.3792, 0.628, 0.4848, 0.6329, 0.4848, 0.6329, 0.3792, 0.6329, 0.3792, 0.6329, 0.4848, 0.6394, 0.4848, 0.6394, 0.3792, 0.6394, 0.3792, 0.6394, 0.4848, 0.6474, 0.4848, 0.6474, 0.3792, 0.6474, 0.3792, 0.6474, 0.4848, 0.6566, 0.4848, 0.6566, 0.3792, 0.6566, 0.3792, 0.6566, 0.4848, 0.6665, 0.4848, 0.6665, 0.3792, 0.6665, 0.3792, 0.6665, 0.4848, 0.6768, 0.4848, 0.6768, 0.3792, 0.6768, 0.3792, 0.6768, 0.4848, 0.6871, 0.4848, 0.6871, 0.3792, 0.6871, 0.3792, 0.6871, 0.4848, 0.697, 0.4848, 0.697, 0.3792, 0.697, 0.3792, 0.697, 0.4848, 0.7061, 0.4848, 0.7061, 0.3792, 0.7061, 0.3792, 0.7061, 0.4848, 0.7141, 0.4848, 0.7141, 0.3792, 0.7141, 0.3792, 0.7141, 0.4848, 0.7207, 0.4848, 0.7207, 0.3792, 0.7207, 0.3792, 0.7207, 0.4848, 0.7256, 0.4848, 0.7256, 0.3792, 0.7286, 0.3792, 0.7286, 0.4848, 0.7296, 0.4848, 0.7296, 0.3792, 0.7256, 0.3792, 0.7256, 0.4848, 0.7286, 0.4848, 0.7286, 0.3792])
me_cylinder_004.use_remesh_preserve_volume = False
me_cylinder_004.use_remesh_preserve_attributes = False
me_cylinder_004.use_mirror_vertex_groups = False
me_cylinder_004.update()
me_cylinder_002 = bpy.data.meshes.new('Cylinder.002')
me_cylinder_002.from_pydata([(-3.5, 5.875, 18.45), (-3.5, 5.043, 18.45), (-4.008, 5.875, 18.61), (-4.008, 5.043, 18.61), (-4.476, 5.875, 18.86), (-4.476, 5.043, 18.86), (-4.886, 5.875, 19.19), (-4.886, 5.043, 19.19), (-5.223, 5.875, 19.6), (-5.223, 5.043, 19.6), (-5.473, 5.875, 20.07), (-5.473, 5.043, 20.07), (-5.627, 5.875, 20.58), (-5.627, 5.043, 20.58), (-5.68, 5.875, 21.11), (-5.68, 5.043, 21.11), (-5.627, 5.875, 21.64), (-5.627, 5.043, 21.64), (-5.473, 5.875, 22.14), (-5.473, 5.043, 22.14), (-5.223, 5.875, 22.61), (-5.223, 5.043, 22.61), (-4.886, 5.875, 23.02), (-4.886, 5.043, 23.02), (-4.476, 5.875, 23.36), (-4.476, 5.043, 23.36), (-4.008, 5.875, 23.61), (-4.008, 5.043, 23.61), (-3.5, 5.875, 23.76), (-3.5, 5.043, 23.76), (-2.972, 5.875, 23.82), (-2.972, 5.043, 23.82), (-2.444, 5.875, 23.76), (-2.444, 5.043, 23.76), (-1.936, 5.875, 23.61), (-1.936, 5.043, 23.61), (-1.467, 5.875, 23.36), (-1.467, 5.043, 23.36), (-1.057, 5.875, 23.02), (-1.057, 5.043, 23.02), (-0.7204, 5.875, 22.61), (-0.7204, 5.043, 22.61), (-0.4702, 5.875, 22.14), (-0.4702, 5.043, 22.14), (-0.3161, 5.875, 21.64), (-0.3161, 5.043, 21.64), (-0.2641, 5.875, 21.11), (-0.2641, 5.043, 21.11), (-0.3161, 5.875, 20.58), (-0.3161, 5.043, 20.58), (-0.4702, 5.875, 20.07), (-0.4702, 5.043, 20.07), (-0.7204, 5.875, 19.6), (-0.7204, 5.043, 19.6), (-1.057, 5.875, 19.19), (-1.057, 5.043, 19.19), (-1.467, 5.875, 18.86), (-1.467, 5.043, 18.86), (-1.936, 5.875, 18.61), (-1.936, 5.043, 18.61), (-2.444, 5.875, 18.45), (-2.444, 5.043, 18.45), (-2.972, 5.875, 18.4), (-2.972, 5.043, 18.4), (-3.5, 5.875, 18.45), (-3.5, 5.043, 18.45), (-4.008, 5.875, 18.61), (-4.008, 5.043, 18.61), (-4.476, 5.875, 18.86), (-4.476, 5.043, 18.86), (-4.886, 5.875, 19.19), (-4.886, 5.043, 19.19), (-5.223, 5.875, 19.6), (-5.223, 5.043, 19.6), (-5.473, 5.875, 20.07), (-5.473, 5.043, 20.07), (-5.627, 5.875, 20.58), (-5.627, 5.043, 20.58), (-5.68, 5.875, 21.11), (-5.68, 5.043, 21.11), (-5.627, 5.875, 21.64), (-5.627, 5.043, 21.64), (-5.473, 5.875, 22.14), (-5.473, 5.043, 22.14), (-5.223, 5.875, 22.61), (-5.223, 5.043, 22.61), (-4.886, 5.875, 23.02), (-4.886, 5.043, 23.02), (-4.476, 5.875, 23.36), (-4.476, 5.043, 23.36), (-4.008, 5.875, 23.61), (-4.008, 5.043, 23.61), (-3.5, 5.875, 23.76), (-3.5, 5.043, 23.76), (-2.972, 5.875, 23.82), (-2.972, 5.043, 23.82), (-2.444, 5.875, 23.76), (-2.444, 5.043, 23.76), (-1.936, 5.875, 23.61), (-1.936, 5.043, 23.61), (-1.467, 5.875, 23.36), (-1.467, 5.043, 23.36), (-1.057, 5.875, 23.02), (-1.057, 5.043, 23.02), (-0.7204, 5.875, 22.61), (-0.7204, 5.043, 22.61), (-0.4702, 5.875, 22.14), (-0.4702, 5.043, 22.14), (-0.3161, 5.875, 21.64), (-0.3161, 5.043, 21.64), (-0.2641, 5.875, 21.11), (-0.2641, 5.043, 21.11), (-0.3161, 5.875, 20.58), (-0.3161, 5.043, 20.58), (-0.4702, 5.875, 20.07), (-0.4702, 5.043, 20.07), (-0.7204, 5.875, 19.6), (-0.7204, 5.043, 19.6), (-1.057, 5.875, 19.19), (-1.057, 5.043, 19.19), (-1.467, 5.875, 18.86), (-1.467, 5.043, 18.86), (-1.936, 5.875, 18.61), (-1.936, 5.043, 18.61), (-2.444, 5.875, 18.45), (-2.444, 5.043, 18.45), (-2.972, 5.875, 18.4), (-2.972, 5.043, 18.4), (-2.972, -5.137, 18.88), (-2.972, 5.414, 18.88), (-2.537, -5.137, 18.92), (-2.537, 5.414, 18.92), (-2.12, -5.137, 19.05), (-2.12, 5.414, 19.05), (-1.735, -5.137, 19.26), (-1.735, 5.414, 19.26), (-1.397, -5.137, 19.53), (-1.397, 5.414, 19.53), (-1.12, -5.137, 19.87), (-1.12, 5.414, 19.87), (-0.9146, -5.137, 20.26), (-0.9146, 5.414, 20.26), (-0.7879, -5.137, 20.67), (-0.7879, 5.414, 20.67), (-0.7451, -5.137, 21.11), (-0.7451, 5.414, 21.11), (-0.7879, -5.137, 21.54), (-0.7879, 5.414, 21.54), (-0.9146, -5.137, 21.96), (-0.9146, 5.414, 21.96), (-1.12, -5.138, 22.34), (-1.12, 5.414, 22.34), (-1.397, -5.138, 22.68), (-1.397, 5.414, 22.68), (-1.735, -5.138, 22.96), (-1.735, 5.414, 22.96), (-2.12, -5.138, 23.16), (-2.12, 5.414, 23.16), (-2.537, -5.138, 23.29), (-2.537, 5.414, 23.29), (-2.972, -5.138, 23.33), (-2.972, 5.414, 23.33), (-3.406, -5.138, 23.29), (-3.406, 5.414, 23.29), (-3.824, -5.138, 23.16), (-3.824, 5.414, 23.16), (-4.209, -5.138, 22.96), (-4.209, 5.414, 22.96), (-4.546, -5.138, 22.68), (-4.546, 5.414, 22.68), (-4.823, -5.138, 22.34), (-4.823, 5.414, 22.34), (-5.029, -5.137, 21.96), (-5.029, 5.414, 21.96), (-5.156, -5.137, 21.54), (-5.156, 5.414, 21.54), (-5.198, -5.137, 21.11), (-5.198, 5.414, 21.11), (-5.156, -5.137, 20.67), (-5.156, 5.414, 20.67), (-5.029, -5.137, 20.26), (-5.029, 5.414, 20.26), (-4.823, -5.137, 19.87), (-4.823, 5.414, 19.87), (-4.546, -5.137, 19.53), (-4.546, 5.414, 19.53), (-4.209, -5.137, 19.26), (-4.209, 5.414, 19.26), (-3.824, -5.137, 19.05), (-3.824, 5.414, 19.05), (-3.406, -5.137, 18.92), (-3.406, 5.414, 18.92), (-2.972, -5.137, 18.88), (-2.972, 5.414, 18.88), (-2.537, -5.137, 18.92), (-2.537, 5.414, 18.92), (-2.12, -5.137, 19.05), (-2.12, 5.414, 19.05), (-1.735, -5.137, 19.26), (-1.735, 5.414, 19.26), (-1.397, -5.137, 19.53), (-1.397, 5.414, 19.53), (-1.12, -5.137, 19.87), (-1.12, 5.414, 19.87), (-0.9146, -5.137, 20.26), (-0.9146, 5.414, 20.26), (-0.7879, -5.137, 20.67), (-0.7879, 5.414, 20.67), (-0.7451, -5.137, 21.11), (-0.7451, 5.414, 21.11), (-0.7879, -5.137, 21.54), (-0.7879, 5.414, 21.54), (-0.9146, -5.137, 21.96), (-0.9146, 5.414, 21.96), (-1.12, -5.138, 22.34), (-1.12, 5.414, 22.34), (-1.397, -5.138, 22.68), (-1.397, 5.414, 22.68), (-1.735, -5.138, 22.96), (-1.735, 5.414, 22.96), (-2.12, -5.138, 23.16), (-2.12, 5.414, 23.16), (-2.537, -5.138, 23.29), (-2.537, 5.414, 23.29), (-2.972, -5.138, 23.33), (-2.972, 5.414, 23.33), (-3.406, -5.138, 23.29), (-3.406, 5.414, 23.29), (-3.824, -5.138, 23.16), (-3.824, 5.414, 23.16), (-4.209, -5.138, 22.96), (-4.209, 5.414, 22.96), (-4.546, -5.138, 22.68), (-4.546, 5.414, 22.68), (-4.823, -5.138, 22.34), (-4.823, 5.414, 22.34), (-5.029, -5.137, 21.96), (-5.029, 5.414, 21.96), (-5.156, -5.137, 21.54), (-5.156, 5.414, 21.54), (-5.198, -5.137, 21.11), (-5.198, 5.414, 21.11), (-5.156, -5.137, 20.67), (-5.156, 5.414, 20.67), (-5.029, -5.137, 20.26), (-5.029, 5.414, 20.26), (-4.823, -5.137, 19.87), (-4.823, 5.414, 19.87), (-4.546, -5.137, 19.53), (-4.546, 5.414, 19.53), (-4.209, -5.137, 19.26), (-4.209, 5.414, 19.26), (-3.824, -5.137, 19.05), (-3.824, 5.414, 19.05), (-3.406, -5.137, 18.92), (-3.406, 5.414, 18.92), (-2.972, -5.596, 18.4), (-2.972, -4.764, 18.4), (-2.444, -5.596, 18.45), (-2.444, -4.764, 18.45), (-1.936, -5.596, 18.61), (-1.936, -4.764, 18.61), (-1.467, -5.596, 18.86), (-1.467, -4.764, 18.86), (-1.057, -5.596, 19.19), (-1.057, -4.764, 19.19), (-0.7204, -5.596, 19.6), (-0.7204, -4.764, 19.6), (-0.4702, -5.596, 20.07), (-0.4702, -4.764, 20.07), (-0.3161, -5.596, 20.58), (-0.3161, -4.764, 20.58), (-0.2641, -5.596, 21.11), (-0.2641, -4.764, 21.11), (-0.3161, -5.596, 21.64), (-0.3161, -4.764, 21.64), (-0.4702, -5.596, 22.14), (-0.4702, -4.764, 22.14), (-0.7204, -5.596, 22.61), (-0.7204, -4.764, 22.61), (-1.057, -5.596, 23.02), (-1.057, -4.764, 23.02), (-1.467, -5.596, 23.36), (-1.467, -4.764, 23.36), (-1.936, -5.596, 23.61), (-1.936, -4.764, 23.61), (-2.444, -5.596, 23.76), (-2.444, -4.764, 23.76), (-2.972, -5.596, 23.82), (-2.972, -4.764, 23.82), (-3.5, -5.596, 23.76), (-3.5, -4.764, 23.76), (-4.008, -5.596, 23.61), (-4.008, -4.764, 23.61), (-4.476, -5.596, 23.36), (-4.476, -4.764, 23.36), (-4.886, -5.596, 23.02), (-4.886, -4.764, 23.02), (-5.223, -5.596, 22.61), (-5.223, -4.764, 22.61), (-5.473, -5.596, 22.14), (-5.473, -4.764, 22.14), (-5.627, -5.596, 21.64), (-5.627, -4.764, 21.64), (-5.68, -5.596, 21.11), (-5.68, -4.764, 21.11), (-5.627, -5.596, 20.58), (-5.627, -4.764, 20.58), (-5.473, -5.596, 20.07), (-5.473, -4.764, 20.07), (-5.223, -5.596, 19.6), (-5.223, -4.764, 19.6), (-4.886, -5.596, 19.19), (-4.886, -4.764, 19.19), (-4.476, -5.596, 18.86), (-4.476, -4.764, 18.86), (-4.008, -5.596, 18.61), (-4.008, -4.764, 18.61), (-3.5, -5.596, 18.45), (-3.5, -4.764, 18.45), (-2.972, -5.596, 18.4), (-2.972, -4.764, 18.4), (-2.444, -5.596, 18.45), (-2.444, -4.764, 18.45), (-1.936, -5.596, 18.61), (-1.936, -4.764, 18.61), (-1.467, -5.596, 18.86), (-1.467, -4.764, 18.86), (-1.057, -5.596, 19.19), (-1.057, -4.764, 19.19), (-0.7204, -5.596, 19.6), (-0.7204, -4.764, 19.6), (-0.4702, -5.596, 20.07), (-0.4702, -4.764, 20.07), (-0.3161, -5.596, 20.58), (-0.3161, -4.764, 20.58), (-0.2641, -5.596, 21.11), (-0.2641, -4.764, 21.11), (-0.3161, -5.596, 21.64), (-0.3161, -4.764, 21.64), (-0.4702, -5.596, 22.14), (-0.4702, -4.764, 22.14), (-0.7204, -5.596, 22.61), (-0.7204, -4.764, 22.61), (-1.057, -5.596, 23.02), (-1.057, -4.764, 23.02), (-1.467, -5.596, 23.36), (-1.467, -4.764, 23.36), (-1.936, -5.596, 23.61), (-1.936, -4.764, 23.61), (-2.444, -5.596, 23.76), (-2.444, -4.764, 23.76), (-2.972, -5.596, 23.82), (-2.972, -4.764, 23.82), (-3.5, -5.596, 23.76), (-3.5, -4.764, 23.76), (-4.008, -5.596, 23.61), (-4.008, -4.764, 23.61), (-4.476, -5.596, 23.36), (-4.476, -4.764, 23.36), (-4.886, -5.596, 23.02), (-4.886, -4.764, 23.02), (-5.223, -5.596, 22.61), (-5.223, -4.764, 22.61), (-5.473, -5.596, 22.14), (-5.473, -4.764, 22.14), (-5.627, -5.596, 21.64), (-5.627, -4.764, 21.64), (-5.68, -5.596, 21.11), (-5.68, -4.764, 21.11), (-5.627, -5.596, 20.58), (-5.627, -4.764, 20.58), (-5.473, -5.596, 20.07), (-5.473, -4.764, 20.07), (-5.223, -5.596, 19.6), (-5.223, -4.764, 19.6), (-4.886, -5.596, 19.19), (-4.886, -4.764, 19.19), (-4.476, -5.596, 18.86), (-4.476, -4.764, 18.86), (-4.008, -5.596, 18.61), (-4.008, -4.764, 18.61), (-3.5, -5.596, 18.45), (-3.5, -4.764, 18.45)], [], [(3, 2, 0, 1), (1, 0, 62, 63), (5, 4, 2, 3), (7, 6, 4, 5), (9, 8, 6, 7), (11, 10, 8, 9), (13, 12, 10, 11), (15, 14, 12, 13), (17, 16, 14, 15), (19, 18, 16, 17), (21, 20, 18, 19), (23, 22, 20, 21), (25, 24, 22, 23), (27, 26, 24, 25), (29, 28, 26, 27), (31, 30, 28, 29), (33, 32, 30, 31), (35, 34, 32, 33), (37, 36, 34, 35), (39, 38, 36, 37), (41, 40, 38, 39), (43, 42, 40, 41), (45, 44, 42, 43), (47, 46, 44, 45), (49, 48, 46, 47), (51, 50, 48, 49), (53, 52, 50, 51), (55, 54, 52, 53), (57, 56, 54, 55), (59, 58, 56, 57), (61, 60, 58, 59), (63, 62, 60, 61), (127, 125, 123, 121, 119, 117, 115, 113, 111, 109, 107, 105, 103, 101, 99, 97, 95, 93, 91, 89, 87, 85, 83, 81, 79, 77, 75, 73, 71, 69, 67, 65), (124, 126, 64, 66, 68, 70, 72, 74, 76, 78, 80, 82, 84, 86, 88, 90, 92, 94, 96, 98, 100, 102, 104, 106, 108, 110, 112, 114, 116, 118, 120, 122), (131, 129, 191, 189, 187, 185, 183, 181, 179, 177, 175, 173, 171, 169, 167, 165, 163, 161, 159, 157, 155, 153, 151, 149, 147, 145, 143, 141, 139, 137, 135, 133), (128, 130, 132, 134, 136, 138, 140, 142, 144, 146, 148, 150, 152, 154, 156, 158, 160, 162, 164, 166, 168, 170, 172, 174, 176, 178, 180, 182, 184, 186, 188, 190), (192, 193, 195, 194), (194, 195, 197, 196), (196, 197, 199, 198), (198, 199, 201, 200), (200, 201, 203, 202), (202, 203, 205, 204), (204, 205, 207, 206), (206, 207, 209, 208), (208, 209, 211, 210), (210, 211, 213, 212), (212, 213, 215, 214), (214, 215, 217, 216), (216, 217, 219, 218), (218, 219, 221, 220), (220, 221, 223, 222), (222, 223, 225, 224), (224, 225, 227, 226), (226, 227, 229, 228), (228, 229, 231, 230), (230, 231, 233, 232), (232, 233, 235, 234), (234, 235, 237, 236), (236, 237, 239, 238), (238, 239, 241, 240), (240, 241, 243, 242), (242, 243, 245, 244), (244, 245, 247, 246), (246, 247, 249, 248), (248, 249, 251, 250), (250, 251, 253, 252), (254, 255, 193, 192), (252, 253, 255, 254), (259, 257, 319, 317, 315, 313, 311, 309, 307, 305, 303, 301, 299, 297, 295, 293, 291, 289, 287, 285, 283, 281, 279, 277, 275, 273, 271, 269, 267, 265, 263, 261), (256, 258, 260, 262, 264, 266, 268, 270, 272, 274, 276, 278, 280, 282, 284, 286, 288, 290, 292, 294, 296, 298, 300, 302, 304, 306, 308, 310, 312, 314, 316, 318), (320, 321, 323, 322), (322, 323, 325, 324), (324, 325, 327, 326), (326, 327, 329, 328), (328, 329, 331, 330), (330, 331, 333, 332), (332, 333, 335, 334), (334, 335, 337, 336), (336, 337, 339, 338), (338, 339, 341, 340), (340, 341, 343, 342), (342, 343, 345, 344), (344, 345, 347, 346), (346, 347, 349, 348), (348, 349, 351, 350), (350, 351, 353, 352), (352, 353, 355, 354), (354, 355, 357, 356), (356, 357, 359, 358), (358, 359, 361, 360), (360, 361, 363, 362), (362, 363, 365, 364), (364, 365, 367, 366), (366, 367, 369, 368), (368, 369, 371, 370), (370, 371, 373, 372), (372, 373, 375, 374), (374, 375, 377, 376), (376, 377, 379, 378), (378, 379, 381, 380), (382, 383, 321, 320), (380, 381, 383, 382)])
_uv = me_cylinder_002.uv_layers.new(name='UVMap')
_uv.uv.foreach_set('vector', [0.6455, 0.8255, 0.6455, 0.9312, 0.6485, 0.9312, 0.6485, 0.8255, 0.6485, 0.8255, 0.6485, 0.9312, 0.6495, 0.9312, 0.6495, 0.8255, 0.6406, 0.8255, 0.6406, 0.9312, 0.6455, 0.9312, 0.6455, 0.8255, 0.634, 0.8255, 0.634, 0.9312, 0.6406, 0.9312, 0.6406, 0.8255, 0.626, 0.8255, 0.626, 0.9312, 0.634, 0.9312, 0.634, 0.8255, 0.6169, 0.8255, 0.6169, 0.9312, 0.626, 0.9312, 0.626, 0.8255, 0.607, 0.8255, 0.607, 0.9312, 0.6169, 0.9312, 0.6169, 0.8255, 0.5967, 0.8255, 0.5967, 0.9312, 0.607, 0.9312, 0.607, 0.8255, 0.5864, 0.8255, 0.5864, 0.9312, 0.5967, 0.9312, 0.5967, 0.8255, 0.5765, 0.8255, 0.5765, 0.9312, 0.5864, 0.9312, 0.5864, 0.8255, 0.5673, 0.8255, 0.5673, 0.9312, 0.5765, 0.9312, 0.5765, 0.8255, 0.5593, 0.8255, 0.5593, 0.9312, 0.5673, 0.9312, 0.5673, 0.8255, 0.5528, 0.8255, 0.5528, 0.9312, 0.5593, 0.9312, 0.5593, 0.8255, 0.5479, 0.8255, 0.5479, 0.9312, 0.5528, 0.9312, 0.5528, 0.8255, 0.5449, 0.8255, 0.5449, 0.9312, 0.5479, 0.9312, 0.5479, 0.8255, 0.5439, 0.8255, 0.5439, 0.9312, 0.5449, 0.9312, 0.5449, 0.8255, 0.5449, 0.8255, 0.5449, 0.9312, 0.5439, 0.9312, 0.5439, 0.8255, 0.5479, 0.8255, 0.5479, 0.9312, 0.5449, 0.9312, 0.5449, 0.8255, 0.5528, 0.8255, 0.5528, 0.9312, 0.5479, 0.9312, 0.5479, 0.8255, 0.5593, 0.8255, 0.5593, 0.9312, 0.5528, 0.9312, 0.5528, 0.8255, 0.5673, 0.8255, 0.5673, 0.9312, 0.5593, 0.9312, 0.5593, 0.8255, 0.5765, 0.8255, 0.5765, 0.9312, 0.5673, 0.9312, 0.5673, 0.8255, 0.5864, 0.8255, 0.5864, 0.9312, 0.5765, 0.9312, 0.5765, 0.8255, 0.5967, 0.8255, 0.5967, 0.9312, 0.5864, 0.9312, 0.5864, 0.8255, 0.607, 0.8255, 0.607, 0.9312, 0.5967, 0.9312, 0.5967, 0.8255, 0.6169, 0.8255, 0.6169, 0.9312, 0.607, 0.9312, 0.607, 0.8255, 0.626, 0.8255, 0.626, 0.9312, 0.6169, 0.9312, 0.6169, 0.8255, 0.634, 0.8255, 0.634, 0.9312, 0.626, 0.9312, 0.626, 0.8255, 0.6406, 0.8255, 0.6406, 0.9312, 0.634, 0.9312, 0.634, 0.8255, 0.6455, 0.8255, 0.6455, 0.9312, 0.6406, 0.9312, 0.6406, 0.8255, 0.6485, 0.8255, 0.6485, 0.9312, 0.6455, 0.9312, 0.6455, 0.8255, 0.6495, 0.8255, 0.6495, 0.9312, 0.6485, 0.9312, 0.6485, 0.8255, 0.7107, 0.6913, 0.7193, 0.6905, 0.7275, 0.688, 0.7351, 0.6839, 0.7418, 0.6785, 0.7473, 0.6718, 0.7513, 0.6642, 0.7538, 0.6559, 0.7547, 0.6473, 0.7538, 0.6387, 0.7513, 0.6305, 0.7473, 0.6229, 0.7418, 0.6162, 0.7351, 0.6107, 0.7275, 0.6067, 0.7193, 0.6042, 0.7107, 0.6033, 0.7021, 0.6042, 0.6938, 0.6067, 0.6862, 0.6107, 0.6795, 0.6162, 0.6741, 0.6229, 0.67, 0.6305, 0.6675, 0.6387, 0.6667, 0.6473, 0.6675, 0.6559, 0.67, 0.6642, 0.6741, 0.6718, 0.6795, 0.6785, 0.6862, 0.6839, 0.6938, 0.688, 0.7021, 0.6905, 0.2397, 0.9498, 0.2273, 0.951, 0.215, 0.9498, 0.2031, 0.9462, 0.1921, 0.9403, 0.1825, 0.9325, 0.1746, 0.9228, 0.1688, 0.9119, 0.1652, 0.9, 0.164, 0.8876, 0.1652, 0.8753, 0.1688, 0.8634, 0.1746, 0.8524, 0.1825, 0.8428, 0.1921, 0.8349, 0.2031, 0.8291, 0.215, 0.8255, 0.2273, 0.8242, 0.2397, 0.8255, 0.2516, 0.8291, 0.2626, 0.8349, 0.2722, 0.8428, 0.28, 0.8524, 0.2859, 0.8634, 0.2895, 0.8753, 0.2907, 0.8876, 0.2895, 0.9, 0.2859, 0.9119, 0.28, 0.9228, 0.2722, 0.9325, 0.2626, 0.9403, 0.2516, 0.9462, 0.2397, 0.9498, 0.2273, 0.951, 0.215, 0.9498, 0.2031, 0.9462, 0.1921, 0.9403, 0.1825, 0.9325, 0.1746, 0.9228, 0.1688, 0.9119, 0.1652, 0.9, 0.164, 0.8876, 0.1652, 0.8753, 0.1688, 0.8634, 0.1746, 0.8524, 0.1825, 0.8428, 0.1921, 0.8349, 0.2031, 0.8291, 0.215, 0.8255, 0.2273, 0.8242, 0.2397, 0.8255, 0.2516, 0.8291, 0.2626, 0.8349, 0.2722, 0.8428, 0.28, 0.8524, 0.2859, 0.8634, 0.2895, 0.8753, 0.2907, 0.8876, 0.2895, 0.9, 0.2859, 0.9119, 0.28, 0.9228, 0.2722, 0.9325, 0.2626, 0.9403, 0.2516, 0.9462, 0.7107, 0.6913, 0.7193, 0.6905, 0.7275, 0.688, 0.7351, 0.6839, 0.7418, 0.6785, 0.7473, 0.6718, 0.7513, 0.6642, 0.7538, 0.6559, 0.7547, 0.6473, 0.7538, 0.6387, 0.7513, 0.6305, 0.7473, 0.6229, 0.7418, 0.6162, 0.7351, 0.6107, 0.7275, 0.6067, 0.7193, 0.6042, 0.7107, 0.6033, 0.7021, 0.6042, 0.6938, 0.6067, 0.6862, 0.6107, 0.6795, 0.6162, 0.6741, 0.6229, 0.67, 0.6305, 0.6675, 0.6387, 0.6667, 0.6473, 0.6675, 0.6559, 0.67, 0.6642, 0.6741, 0.6718, 0.6795, 0.6785, 0.6862, 0.6839, 0.6938, 0.688, 0.7021, 0.6905, 0.6495, 0.8255, 0.6495, 0.9312, 0.6485, 0.9312, 0.6485, 0.8255, 0.6485, 0.8255, 0.6485, 0.9312, 0.6455, 0.9312, 0.6455, 0.8255, 0.6455, 0.8255, 0.6455, 0.9312, 0.6406, 0.9312, 0.6406, 0.8255, 0.6406, 0.8255, 0.6406, 0.9312, 0.634, 0.9312, 0.634, 0.8255, 0.634, 0.8255, 0.634, 0.9312, 0.626, 0.9312, 0.626, 0.8255, 0.626, 0.8255, 0.626, 0.9312, 0.6169, 0.9312, 0.6169, 0.8255, 0.6169, 0.8255, 0.6169, 0.9312, 0.607, 0.9312, 0.607, 0.8255, 0.607, 0.8255, 0.607, 0.9312, 0.5967, 0.9312, 0.5967, 0.8255, 0.5967, 0.8255, 0.5967, 0.9312, 0.5864, 0.9312, 0.5864, 0.8255, 0.5864, 0.8255, 0.5864, 0.9312, 0.5765, 0.9312, 0.5765, 0.8255, 0.5765, 0.8255, 0.5765, 0.9312, 0.5673, 0.9312, 0.5673, 0.8255, 0.5673, 0.8255, 0.5673, 0.9312, 0.5593, 0.9312, 0.5593, 0.8255, 0.5593, 0.8255, 0.5593, 0.9312, 0.5528, 0.9312, 0.5528, 0.8255, 0.5528, 0.8255, 0.5528, 0.9312, 0.5479, 0.9312, 0.5479, 0.8255, 0.5479, 0.8255, 0.5479, 0.9312, 0.5449, 0.9312, 0.5449, 0.8255, 0.5449, 0.8255, 0.5449, 0.9312, 0.5439, 0.9312, 0.5439, 0.8255, 0.5439, 0.8255, 0.5439, 0.9312, 0.5449, 0.9312, 0.5449, 0.8255, 0.5449, 0.8255, 0.5449, 0.9312, 0.5479, 0.9312, 0.5479, 0.8255, 0.5479, 0.8255, 0.5479, 0.9312, 0.5528, 0.9312, 0.5528, 0.8255, 0.5528, 0.8255, 0.5528, 0.9312, 0.5593, 0.9312, 0.5593, 0.8255, 0.5593, 0.8255, 0.5593, 0.9312, 0.5673, 0.9312, 0.5673, 0.8255, 0.5673, 0.8255, 0.5673, 0.9312, 0.5765, 0.9312, 0.5765, 0.8255, 0.5765, 0.8255, 0.5765, 0.9312, 0.5864, 0.9312, 0.5864, 0.8255, 0.5864, 0.8255, 0.5864, 0.9312, 0.5967, 0.9312, 0.5967, 0.8255, 0.5967, 0.8255, 0.5967, 0.9312, 0.607, 0.9312, 0.607, 0.8255, 0.607, 0.8255, 0.607, 0.9312, 0.6169, 0.9312, 0.6169, 0.8255, 0.6169, 0.8255, 0.6169, 0.9312, 0.626, 0.9312, 0.626, 0.8255, 0.626, 0.8255, 0.626, 0.9312, 0.634, 0.9312, 0.634, 0.8255, 0.634, 0.8255, 0.634, 0.9312, 0.6406, 0.9312, 0.6406, 0.8255, 0.6406, 0.8255, 0.6406, 0.9312, 0.6455, 0.9312, 0.6455, 0.8255, 0.6485, 0.8255, 0.6485, 0.9312, 0.6495, 0.9312, 0.6495, 0.8255, 0.6455, 0.8255, 0.6455, 0.9312, 0.6485, 0.9312, 0.6485, 0.8255, 0.2397, 0.9498, 0.2273, 0.951, 0.215, 0.9498, 0.2031, 0.9462, 0.1921, 0.9403, 0.1825, 0.9325, 0.1746, 0.9228, 0.1688, 0.9119, 0.1652, 0.9, 0.164, 0.8876, 0.1652, 0.8753, 0.1688, 0.8634, 0.1746, 0.8524, 0.1825, 0.8428, 0.1921, 0.8349, 0.2031, 0.8291, 0.215, 0.8255, 0.2273, 0.8242, 0.2397, 0.8255, 0.2516, 0.8291, 0.2626, 0.8349, 0.2722, 0.8428, 0.28, 0.8524, 0.2859, 0.8634, 0.2895, 0.8753, 0.2907, 0.8876, 0.2895, 0.9, 0.2859, 0.9119, 0.28, 0.9228, 0.2722, 0.9325, 0.2626, 0.9403, 0.2516, 0.9462, 0.7107, 0.6913, 0.7193, 0.6905, 0.7275, 0.688, 0.7351, 0.6839, 0.7418, 0.6785, 0.7473, 0.6718, 0.7513, 0.6642, 0.7538, 0.6559, 0.7547, 0.6473, 0.7538, 0.6387, 0.7513, 0.6305, 0.7473, 0.6229, 0.7418, 0.6162, 0.7351, 0.6107, 0.7275, 0.6067, 0.7193, 0.6042, 0.7107, 0.6033, 0.7021, 0.6042, 0.6938, 0.6067, 0.6862, 0.6107, 0.6795, 0.6162, 0.6741, 0.6229, 0.67, 0.6305, 0.6675, 0.6387, 0.6667, 0.6473, 0.6675, 0.6559, 0.67, 0.6642, 0.6741, 0.6718, 0.6795, 0.6785, 0.6862, 0.6839, 0.6938, 0.688, 0.7021, 0.6905, 0.6495, 0.8255, 0.6495, 0.9312, 0.6485, 0.9312, 0.6485, 0.8255, 0.6485, 0.8255, 0.6485, 0.9312, 0.6455, 0.9312, 0.6455, 0.8255, 0.6455, 0.8255, 0.6455, 0.9312, 0.6406, 0.9312, 0.6406, 0.8255, 0.6406, 0.8255, 0.6406, 0.9312, 0.634, 0.9312, 0.634, 0.8255, 0.634, 0.8255, 0.634, 0.9312, 0.626, 0.9312, 0.626, 0.8255, 0.626, 0.8255, 0.626, 0.9312, 0.6169, 0.9312, 0.6169, 0.8255, 0.6169, 0.8255, 0.6169, 0.9312, 0.607, 0.9312, 0.607, 0.8255, 0.607, 0.8255, 0.607, 0.9312, 0.5967, 0.9312, 0.5967, 0.8255, 0.5967, 0.8255, 0.5967, 0.9312, 0.5864, 0.9312, 0.5864, 0.8255, 0.5864, 0.8255, 0.5864, 0.9312, 0.5765, 0.9312, 0.5765, 0.8255, 0.5765, 0.8255, 0.5765, 0.9312, 0.5673, 0.9312, 0.5673, 0.8255, 0.5673, 0.8255, 0.5673, 0.9312, 0.5593, 0.9312, 0.5593, 0.8255, 0.5593, 0.8255, 0.5593, 0.9312, 0.5528, 0.9312, 0.5528, 0.8255, 0.5528, 0.8255, 0.5528, 0.9312, 0.5479, 0.9312, 0.5479, 0.8255, 0.5479, 0.8255, 0.5479, 0.9312, 0.5449, 0.9312, 0.5449, 0.8255, 0.5449, 0.8255, 0.5449, 0.9312, 0.5439, 0.9312, 0.5439, 0.8255, 0.5439, 0.8255, 0.5439, 0.9312, 0.5449, 0.9312, 0.5449, 0.8255, 0.5449, 0.8255, 0.5449, 0.9312, 0.5479, 0.9312, 0.5479, 0.8255, 0.5479, 0.8255, 0.5479, 0.9312, 0.5528, 0.9312, 0.5528, 0.8255, 0.5528, 0.8255, 0.5528, 0.9312, 0.5593, 0.9312, 0.5593, 0.8255, 0.5593, 0.8255, 0.5593, 0.9312, 0.5673, 0.9312, 0.5673, 0.8255, 0.5673, 0.8255, 0.5673, 0.9312, 0.5765, 0.9312, 0.5765, 0.8255, 0.5765, 0.8255, 0.5765, 0.9312, 0.5864, 0.9312, 0.5864, 0.8255, 0.5864, 0.8255, 0.5864, 0.9312, 0.5967, 0.9312, 0.5967, 0.8255, 0.5967, 0.8255, 0.5967, 0.9312, 0.607, 0.9312, 0.607, 0.8255, 0.607, 0.8255, 0.607, 0.9312, 0.6169, 0.9312, 0.6169, 0.8255, 0.6169, 0.8255, 0.6169, 0.9312, 0.626, 0.9312, 0.626, 0.8255, 0.626, 0.8255, 0.626, 0.9312, 0.634, 0.9312, 0.634, 0.8255, 0.634, 0.8255, 0.634, 0.9312, 0.6406, 0.9312, 0.6406, 0.8255, 0.6406, 0.8255, 0.6406, 0.9312, 0.6455, 0.9312, 0.6455, 0.8255, 0.6485, 0.8255, 0.6485, 0.9312, 0.6495, 0.9312, 0.6495, 0.8255, 0.6455, 0.8255, 0.6455, 0.9312, 0.6485, 0.9312, 0.6485, 0.8255])
me_cylinder_002.use_remesh_preserve_volume = False
me_cylinder_002.use_remesh_preserve_attributes = False
me_cylinder_002.use_mirror_vertex_groups = False
me_cylinder_002.update()
me_cube_004 = bpy.data.meshes.new('Cube.004')
me_cube_004.from_pydata([(-13.0, -13.0, -29.0), (-13.0, 13.0, -29.0), (-11.0, 13.0, -29.0), (-11.0, -13.0, -29.0), (-13.0, -13.0, -27.0), (-13.0, 13.0, -27.0), (-11.0, 13.0, -27.0), (-11.0, -13.0, -27.0), (11.0, -13.0, -29.0), (11.0, 13.0, -29.0), (13.0, 13.0, -29.0), (13.0, -13.0, -29.0), (11.0, -13.0, -27.0), (11.0, 13.0, -27.0), (13.0, 13.0, -27.0), (13.0, -13.0, -27.0), (-11.0, 11.0, -29.0), (-11.0, 13.0, -29.0), (11.0, 13.0, -29.0), (11.0, 11.0, -29.0), (-11.0, 11.0, -27.0), (-11.0, 13.0, -27.0), (11.0, 13.0, -27.0), (11.0, 11.0, -27.0), (-11.0, -13.0, -29.0), (-11.0, -11.0, -29.0), (11.0, -11.0, -29.0), (11.0, -13.0, -29.0), (-11.0, -13.0, -27.0), (-11.0, -11.0, -27.0), (11.0, -11.0, -27.0), (11.0, -13.0, -27.0), (-7.0, -7.0, 24.0), (-7.0, 7.0, 24.0), (-5.0, 7.0, 24.0), (-5.0, -7.0, 24.0), (-7.0, -7.0, 26.0), (-7.0, 7.0, 26.0), (-5.0, 7.0, 26.0), (-5.0, -7.0, 26.0), (5.0, -7.0, 24.0), (5.0, 7.0, 24.0), (7.0, 7.0, 24.0), (7.0, -7.0, 24.0), (5.0, -7.0, 26.0), (5.0, 7.0, 26.0), (7.0, 7.0, 26.0), (7.0, -7.0, 26.0), (-5.0, 5.0, 24.0), (-5.0, 7.0, 24.0), (5.0, 7.0, 24.0), (5.0, 5.0, 24.0), (-5.0, 5.0, 26.0), (-5.0, 7.0, 26.0), (5.0, 7.0, 26.0), (5.0, 5.0, 26.0), (-5.0, -7.0, 24.0), (-5.0, -5.0, 24.0), (5.0, -5.0, 24.0), (5.0, -7.0, 24.0), (-5.0, -7.0, 26.0), (-5.0, -5.0, 26.0), (5.0, -5.0, 26.0), (5.0, -7.0, 26.0), (11.0, -13.0, -27.0), (11.0, -11.0, -27.0), (13.0, -11.0, -27.0), (13.0, -13.0, -27.0), (5.0, -7.0, 24.0), (5.0, -5.0, 24.0), (7.0, -5.0, 24.0), (7.0, -7.0, 24.0), (11.0, 11.0, -27.0), (11.0, 13.0, -27.0), (13.0, 13.0, -27.0), (13.0, 11.0, -27.0), (5.0, 5.0, 24.0), (5.0, 7.0, 24.0), (7.0, 7.0, 24.0), (7.0, 5.0, 24.0), (-13.0, -13.0, -27.0), (-13.0, -11.0, -27.0), (-11.0, -11.0, -27.0), (-11.0, -13.0, -27.0), (-7.0, -7.0, 24.0), (-7.0, -5.0, 24.0), (-5.0, -5.0, 24.0), (-5.0, -7.0, 24.0), (-13.0, 11.0, -27.0), (-13.0, 13.0, -27.0), (-11.0, 13.0, -27.0), (-11.0, 11.0, -27.0), (-7.0, 5.0, 24.0), (-7.0, 7.0, 24.0), (-5.0, 7.0, 24.0), (-5.0, 5.0, 24.0), (10.96, -8.842, -26.95), (9.23, 9.277, -11.77), (10.23, 9.277, -11.77), (11.96, -8.842, -26.95), (10.96, -11.01, -26.94), (8.97, 9.018, -9.589), (9.97, 9.018, -9.589), (11.96, -11.01, -26.94), (10.17, -9.494, -12.29), (12.0, 8.238, -26.95), (13.0, 8.238, -26.95), (11.17, -9.494, -12.29), (9.802, -9.075, -9.51), (12.0, 11.1, -26.94), (13.0, 11.1, -26.94), (10.8, -9.075, -9.51), (6.832, -6.853, 8.908), (8.869, 8.966, -9.433), (9.869, 8.966, -9.433), (7.693, -6.853, 8.908), (6.589, -6.583, 11.19), (8.609, 8.706, -6.888), (9.609, 8.706, -6.888), (7.38, -6.583, 11.19), (9.814, -8.995, -9.051), (7.732, 6.862, 8.779), (8.732, 6.862, 8.779), (10.81, -8.995, -9.051), (9.441, -8.577, -6.269), (7.419, 6.568, 11.12), (8.419, 6.568, 11.12), (10.44, -8.577, -6.269), (6.197, -5.273, 22.02), (7.454, 6.557, 11.26), (8.454, 6.557, 11.26), (7.197, -5.273, 22.02), (5.894, -5.059, 23.85), (7.211, 6.395, 13.2), (8.211, 6.395, 13.2), (6.894, -5.059, 23.85), (6.624, -6.542, 11.36), (5.252, 5.305, 22.39), (6.252, 5.305, 22.39), (7.415, -6.542, 11.36), (6.311, -6.332, 13.14), (5.062, 5.129, 23.88), (6.062, 5.129, 23.88), (7.172, -6.332, 13.14), (6.736, -11.84, -26.95), (-9.487, -10.3, -12.72), (-9.487, -11.16, -12.72), (6.736, -12.84, -26.95), (9.333, -11.84, -26.94), (-9.227, -10.04, -10.54), (-9.227, -10.9, -10.54), (9.333, -12.84, -26.94), (9.47, -9.381, -13.67), (-8.314, -10.94, -26.95), (-8.314, -11.94, -26.95), (9.47, -10.38, -13.67), (9.137, -9.098, -10.93), (-11.17, -10.94, -26.94), (-11.17, -11.94, -26.94), (9.137, -10.01, -10.93), (7.024, -6.976, 6.753), (-9.353, -9.174, -11.72), (-9.353, -10.09, -11.72), (7.024, -7.837, 6.753), (6.764, -6.733, 8.79), (-9.093, -8.885, -9.172), (-9.093, -9.885, -9.172), (6.764, -7.524, 8.79), (9.442, -10.36, -13.68), (-7.297, -7.876, 6.368), (-7.297, -8.876, 6.368), (9.442, -11.21, -13.68), (9.109, -10.08, -10.86), (-7.028, -7.563, 8.856), (-7.028, -8.563, 8.856), (9.109, -10.92, -10.86), (5.454, -5.453, 20.38), (-7.025, -6.798, 8.941), (-7.025, -7.798, 8.941), (5.454, -6.382, 20.38), (5.239, -5.273, 22.21), (-6.863, -6.554, 10.88), (-6.863, -7.554, 10.88), (5.239, -6.273, 22.21), (6.958, -7.938, 6.747), (-5.677, -6.355, 20.24), (-5.677, -7.355, 20.24), (6.958, -8.729, 6.747), (6.739, -7.625, 8.762), (-5.5, -6.164, 21.74), (-5.5, -7.164, 21.74), (6.739, -8.486, 8.762), (8.767, 11.03, -26.95), (-9.353, 9.295, -11.77), (-9.353, 10.29, -11.77), (8.767, 12.03, -26.95), (10.93, 11.03, -26.94), (-9.093, 9.035, -9.589), (-9.093, 10.04, -9.589), (10.93, 12.03, -26.94), (9.418, 10.24, -12.29), (-8.314, 12.07, -26.95), (-8.314, 13.07, -26.95), (9.418, 11.24, -12.29), (9.0, 9.867, -9.51), (-11.17, 12.07, -26.94), (-11.17, 13.07, -26.94), (9.0, 10.87, -9.51), (6.778, 6.898, 8.908), (-9.042, 8.934, -9.433), (-9.042, 9.934, -9.433), (6.778, 7.758, 8.908), (6.508, 6.654, 11.19), (-8.782, 8.674, -6.888), (-8.782, 9.674, -6.888), (6.508, 7.445, 11.19), (8.919, 9.879, -9.051), (-6.938, 7.797, 8.779), (-6.938, 8.797, 8.779), (8.919, 10.88, -9.051), (8.501, 9.506, -6.269), (-6.644, 7.484, 11.12), (-6.644, 8.484, 11.12), (8.501, 10.51, -6.269), (5.197, 6.262, 22.02), (-6.633, 7.519, 11.26), (-6.633, 8.519, 11.26), (5.197, 7.262, 22.02), (4.983, 5.959, 23.85), (-6.471, 7.276, 13.2), (-6.471, 8.276, 13.2), (4.983, 6.959, 23.85), (6.466, 6.689, 11.36), (-5.381, 5.317, 22.39), (-5.381, 6.317, 22.39), (6.466, 7.48, 11.36), (6.256, 6.376, 13.14), (-5.205, 5.127, 23.88), (-5.205, 6.127, 23.88), (6.256, 7.237, 13.14), (-11.91, -6.811, -26.95), (-10.36, 9.411, -12.72), (-11.23, 9.411, -12.72), (-12.91, -6.811, -26.95), (-11.91, -9.409, -26.94), (-10.1, 9.151, -10.54), (-10.97, 9.151, -10.54), (-12.91, -9.409, -26.94), (-9.446, -9.546, -13.67), (-11.01, 8.238, -26.95), (-12.01, 8.238, -26.95), (-10.45, -9.546, -13.67), (-9.163, -9.213, -10.93), (-11.01, 11.1, -26.94), (-12.01, 11.1, -26.94), (-10.08, -9.213, -10.93), (-7.042, -7.1, 6.753), (-9.239, 9.277, -11.72), (-10.15, 9.277, -11.72), (-7.902, -7.1, 6.753), (-6.798, -6.839, 8.79), (-8.95, 9.018, -9.172), (-9.95, 9.018, -9.172), (-7.589, -6.839, 8.79), (-10.43, -9.517, -13.68), (-7.941, 7.221, 6.368), (-8.941, 7.221, 6.368), (-11.27, -9.517, -13.68), (-10.14, -9.184, -10.86), (-7.628, 6.953, 8.856), (-8.628, 6.953, 8.856), (-10.99, -9.184, -10.86), (-5.518, -5.53, 20.38), (-6.863, 6.949, 8.941), (-7.863, 6.949, 8.941), (-6.447, -5.53, 20.38), (-5.339, -5.315, 22.21), (-6.62, 6.787, 10.88), (-7.62, 6.787, 10.88), (-6.339, -5.315, 22.21), (-8.003, -7.034, 6.747), (-6.42, 5.601, 20.24), (-7.42, 5.601, 20.24), (-8.795, -7.034, 6.747), (-7.69, -6.815, 8.762), (-6.229, 5.425, 21.74), (-7.229, 5.425, 21.74), (-8.551, -6.815, 8.762)], [], [(4, 5, 1, 0), (5, 6, 2, 1), (6, 7, 3, 2), (7, 4, 0, 3), (0, 1, 2, 3), (7, 6, 5, 4), (12, 13, 9, 8), (13, 14, 10, 9), (14, 15, 11, 10), (15, 12, 8, 11), (8, 9, 10, 11), (15, 14, 13, 12), (20, 21, 17, 16), (21, 22, 18, 17), (22, 23, 19, 18), (23, 20, 16, 19), (16, 17, 18, 19), (23, 22, 21, 20), (28, 29, 25, 24), (29, 30, 26, 25), (30, 31, 27, 26), (31, 28, 24, 27), (24, 25, 26, 27), (31, 30, 29, 28), (36, 37, 33, 32), (37, 38, 34, 33), (38, 39, 35, 34), (39, 36, 32, 35), (32, 33, 34, 35), (39, 38, 37, 36), (44, 45, 41, 40), (45, 46, 42, 41), (46, 47, 43, 42), (47, 44, 40, 43), (40, 41, 42, 43), (47, 46, 45, 44), (52, 53, 49, 48), (53, 54, 50, 49), (54, 55, 51, 50), (55, 52, 48, 51), (48, 49, 50, 51), (55, 54, 53, 52), (60, 61, 57, 56), (61, 62, 58, 57), (62, 63, 59, 58), (63, 60, 56, 59), (56, 57, 58, 59), (63, 62, 61, 60), (68, 69, 65, 64), (69, 70, 66, 65), (70, 71, 67, 66), (71, 68, 64, 67), (64, 65, 66, 67), (71, 70, 69, 68), (76, 77, 73, 72), (77, 78, 74, 73), (78, 79, 75, 74), (79, 76, 72, 75), (72, 73, 74, 75), (79, 78, 77, 76), (84, 85, 81, 80), (85, 86, 82, 81), (86, 87, 83, 82), (87, 84, 80, 83), (80, 81, 82, 83), (87, 86, 85, 84), (92, 93, 89, 88), (93, 94, 90, 89), (94, 95, 91, 90), (95, 92, 88, 91), (88, 89, 90, 91), (95, 94, 93, 92), (100, 101, 97, 96), (101, 102, 98, 97), (102, 103, 99, 98), (103, 100, 96, 99), (96, 97, 98, 99), (103, 102, 101, 100), (108, 109, 105, 104), (109, 110, 106, 105), (110, 111, 107, 106), (111, 108, 104, 107), (104, 105, 106, 107), (111, 110, 109, 108), (116, 117, 113, 112), (117, 118, 114, 113), (118, 119, 115, 114), (119, 116, 112, 115), (112, 113, 114, 115), (119, 118, 117, 116), (124, 125, 121, 120), (125, 126, 122, 121), (126, 127, 123, 122), (127, 124, 120, 123), (120, 121, 122, 123), (127, 126, 125, 124), (132, 133, 129, 128), (133, 134, 130, 129), (134, 135, 131, 130), (135, 132, 128, 131), (128, 129, 130, 131), (135, 134, 133, 132), (140, 141, 137, 136), (141, 142, 138, 137), (142, 143, 139, 138), (143, 140, 136, 139), (136, 137, 138, 139), (143, 142, 141, 140), (148, 144, 145, 149), (149, 145, 146, 150), (150, 146, 147, 151), (151, 147, 144, 148), (144, 147, 146, 145), (151, 148, 149, 150), (156, 152, 153, 157), (157, 153, 154, 158), (158, 154, 155, 159), (159, 155, 152, 156), (152, 155, 154, 153), (159, 156, 157, 158), (164, 160, 161, 165), (165, 161, 162, 166), (166, 162, 163, 167), (167, 163, 160, 164), (160, 163, 162, 161), (167, 164, 165, 166), (172, 168, 169, 173), (173, 169, 170, 174), (174, 170, 171, 175), (175, 171, 168, 172), (168, 171, 170, 169), (175, 172, 173, 174), (180, 176, 177, 181), (181, 177, 178, 182), (182, 178, 179, 183), (183, 179, 176, 180), (176, 179, 178, 177), (183, 180, 181, 182), (188, 184, 185, 189), (189, 185, 186, 190), (190, 186, 187, 191), (191, 187, 184, 188), (184, 187, 186, 185), (191, 188, 189, 190), (196, 197, 193, 192), (197, 198, 194, 193), (198, 199, 195, 194), (199, 196, 192, 195), (192, 193, 194, 195), (199, 198, 197, 196), (204, 205, 201, 200), (205, 206, 202, 201), (206, 207, 203, 202), (207, 204, 200, 203), (200, 201, 202, 203), (207, 206, 205, 204), (212, 213, 209, 208), (213, 214, 210, 209), (214, 215, 211, 210), (215, 212, 208, 211), (208, 209, 210, 211), (215, 214, 213, 212), (220, 221, 217, 216), (221, 222, 218, 217), (222, 223, 219, 218), (223, 220, 216, 219), (216, 217, 218, 219), (223, 222, 221, 220), (228, 229, 225, 224), (229, 230, 226, 225), (230, 231, 227, 226), (231, 228, 224, 227), (224, 225, 226, 227), (231, 230, 229, 228), (236, 237, 233, 232), (237, 238, 234, 233), (238, 239, 235, 234), (239, 236, 232, 235), (232, 233, 234, 235), (239, 238, 237, 236), (244, 240, 241, 245), (245, 241, 242, 246), (246, 242, 243, 247), (247, 243, 240, 244), (240, 243, 242, 241), (247, 244, 245, 246), (252, 248, 249, 253), (253, 249, 250, 254), (254, 250, 251, 255), (255, 251, 248, 252), (248, 251, 250, 249), (255, 252, 253, 254), (260, 256, 257, 261), (261, 257, 258, 262), (262, 258, 259, 263), (263, 259, 256, 260), (256, 259, 258, 257), (263, 260, 261, 262), (268, 264, 265, 269), (269, 265, 266, 270), (270, 266, 267, 271), (271, 267, 264, 268), (264, 267, 266, 265), (271, 268, 269, 270), (276, 272, 273, 277), (277, 273, 274, 278), (278, 274, 275, 279), (279, 275, 272, 276), (272, 275, 274, 273), (279, 276, 277, 278), (284, 280, 281, 285), (285, 281, 282, 286), (286, 282, 283, 287), (287, 283, 280, 284), (280, 283, 282, 281), (287, 284, 285, 286)])
_uv = me_cube_004.uv_layers.new(name='UVMap')
_uv.uv.foreach_set('vector', [0.03823, 0.1882, 0.1818, 0.1882, 0.1818, 0.3318, 0.03823, 0.3318, 0.03823, 0.1882, 0.1818, 0.1882, 0.1818, 0.3318, 0.03823, 0.3318, 0.03823, 0.1882, 0.1818, 0.1882, 0.1818, 0.3318, 0.03823, 0.3318, 0.03823, 0.1882, 0.1818, 0.1882, 0.1818, 0.3318, 0.03823, 0.3318, 0.03823, 0.1882, 0.1818, 0.1882, 0.1818, 0.3318, 0.03823, 0.3318, 0.03823, 0.1882, 0.1818, 0.1882, 0.1818, 0.3318, 0.03823, 0.3318, 0.03823, 0.1882, 0.1818, 0.1882, 0.1818, 0.3318, 0.03823, 0.3318, 0.03823, 0.1882, 0.1818, 0.1882, 0.1818, 0.3318, 0.03823, 0.3318, 0.03823, 0.1882, 0.1818, 0.1882, 0.1818, 0.3318, 0.03823, 0.3318, 0.03823, 0.1882, 0.1818, 0.1882, 0.1818, 0.3318, 0.03823, 0.3318, 0.03823, 0.1882, 0.1818, 0.1882, 0.1818, 0.3318, 0.03823, 0.3318, 0.03823, 0.1882, 0.1818, 0.1882, 0.1818, 0.3318, 0.03823, 0.3318, 0.03823, 0.1882, 0.1818, 0.1882, 0.1818, 0.3318, 0.03823, 0.3318, 0.03823, 0.1882, 0.1818, 0.1882, 0.1818, 0.3318, 0.03823, 0.3318, 0.03823, 0.1882, 0.1818, 0.1882, 0.1818, 0.3318, 0.03823, 0.3318, 0.03823, 0.1882, 0.1818, 0.1882, 0.1818, 0.3318, 0.03823, 0.3318, 0.03823, 0.1882, 0.1818, 0.1882, 0.1818, 0.3318, 0.03823, 0.3318, 0.03823, 0.1882, 0.1818, 0.1882, 0.1818, 0.3318, 0.03823, 0.3318, 0.03823, 0.1882, 0.1818, 0.1882, 0.1818, 0.3318, 0.03823, 0.3318, 0.03823, 0.1882, 0.1818, 0.1882, 0.1818, 0.3318, 0.03823, 0.3318, 0.03823, 0.1882, 0.1818, 0.1882, 0.1818, 0.3318, 0.03823, 0.3318, 0.03823, 0.1882, 0.1818, 0.1882, 0.1818, 0.3318, 0.03823, 0.3318, 0.03823, 0.1882, 0.1818, 0.1882, 0.1818, 0.3318, 0.03823, 0.3318, 0.03823, 0.1882, 0.1818, 0.1882, 0.1818, 0.3318, 0.03823, 0.3318, 0.03823, 0.1882, 0.1818, 0.1882, 0.1818, 0.3318, 0.03823, 0.3318, 0.03823, 0.1882, 0.1818, 0.1882, 0.1818, 0.3318, 0.03823, 0.3318, 0.03823, 0.1882, 0.1818, 0.1882, 0.1818, 0.3318, 0.03823, 0.3318, 0.03823, 0.1882, 0.1818, 0.1882, 0.1818, 0.3318, 0.03823, 0.3318, 0.03823, 0.1882, 0.1818, 0.1882, 0.1818, 0.3318, 0.03823, 0.3318, 0.03823, 0.1882, 0.1818, 0.1882, 0.1818, 0.3318, 0.03823, 0.3318, 0.03823, 0.1882, 0.1818, 0.1882, 0.1818, 0.3318, 0.03823, 0.3318, 0.03823, 0.1882, 0.1818, 0.1882, 0.1818, 0.3318, 0.03823, 0.3318, 0.03823, 0.1882, 0.1818, 0.1882, 0.1818, 0.3318, 0.03823, 0.3318, 0.03823, 0.1882, 0.1818, 0.1882, 0.1818, 0.3318, 0.03823, 0.3318, 0.03823, 0.1882, 0.1818, 0.1882, 0.1818, 0.3318, 0.03823, 0.3318, 0.03823, 0.1882, 0.1818, 0.1882, 0.1818, 0.3318, 0.03823, 0.3318, 0.03823, 0.1882, 0.1818, 0.1882, 0.1818, 0.3318, 0.03823, 0.3318, 0.03823, 0.1882, 0.1818, 0.1882, 0.1818, 0.3318, 0.03823, 0.3318, 0.03823, 0.1882, 0.1818, 0.1882, 0.1818, 0.3318, 0.03823, 0.3318, 0.03823, 0.1882, 0.1818, 0.1882, 0.1818, 0.3318, 0.03823, 0.3318, 0.03823, 0.1882, 0.1818, 0.1882, 0.1818, 0.3318, 0.03823, 0.3318, 0.03823, 0.1882, 0.1818, 0.1882, 0.1818, 0.3318, 0.03823, 0.3318, 0.03823, 0.1882, 0.1818, 0.1882, 0.1818, 0.3318, 0.03823, 0.3318, 0.03823, 0.1882, 0.1818, 0.1882, 0.1818, 0.3318, 0.03823, 0.3318, 0.03823, 0.1882, 0.1818, 0.1882, 0.1818, 0.3318, 0.03823, 0.3318, 0.03823, 0.1882, 0.1818, 0.1882, 0.1818, 0.3318, 0.03823, 0.3318, 0.03823, 0.1882, 0.1818, 0.1882, 0.1818, 0.3318, 0.03823, 0.3318, 0.03823, 0.1882, 0.1818, 0.1882, 0.1818, 0.3318, 0.03823, 0.3318, 0.03823, 0.1882, 0.1818, 0.1882, 0.1818, 0.3318, 0.03823, 0.3318, 0.03823, 0.1882, 0.1818, 0.1882, 0.1818, 0.3318, 0.03823, 0.3318, 0.03823, 0.1882, 0.1818, 0.1882, 0.1818, 0.3318, 0.03823, 0.3318, 0.03823, 0.1882, 0.1818, 0.1882, 0.1818, 0.3318, 0.03823, 0.3318, 0.03823, 0.1882, 0.1818, 0.1882, 0.1818, 0.3318, 0.03823, 0.3318, 0.03823, 0.1882, 0.1818, 0.1882, 0.1818, 0.3318, 0.03823, 0.3318, 0.03823, 0.1882, 0.1818, 0.1882, 0.1818, 0.3318, 0.03823, 0.3318, 0.03823, 0.1882, 0.1818, 0.1882, 0.1818, 0.3318, 0.03823, 0.3318, 0.03823, 0.1882, 0.1818, 0.1882, 0.1818, 0.3318, 0.03823, 0.3318, 0.03823, 0.1882, 0.1818, 0.1882, 0.1818, 0.3318, 0.03823, 0.3318, 0.03823, 0.1882, 0.1818, 0.1882, 0.1818, 0.3318, 0.03823, 0.3318, 0.03823, 0.1882, 0.1818, 0.1882, 0.1818, 0.3318, 0.03823, 0.3318, 0.03823, 0.1882, 0.1818, 0.1882, 0.1818, 0.3318, 0.03823, 0.3318, 0.03823, 0.1882, 0.1818, 0.1882, 0.1818, 0.3318, 0.03823, 0.3318, 0.03823, 0.1882, 0.1818, 0.1882, 0.1818, 0.3318, 0.03823, 0.3318, 0.03823, 0.1882, 0.1818, 0.1882, 0.1818, 0.3318, 0.03823, 0.3318, 0.03823, 0.1882, 0.1818, 0.1882, 0.1818, 0.3318, 0.03823, 0.3318, 0.03823, 0.1882, 0.1818, 0.1882, 0.1818, 0.3318, 0.03823, 0.3318, 0.03823, 0.1882, 0.1818, 0.1882, 0.1818, 0.3318, 0.03823, 0.3318, 0.03823, 0.1882, 0.1818, 0.1882, 0.1818, 0.3318, 0.03823, 0.3318, 0.03823, 0.1882, 0.1818, 0.1882, 0.1818, 0.3318, 0.03823, 0.3318, 0.03823, 0.1882, 0.1818, 0.1882, 0.1818, 0.3318, 0.03823, 0.3318, 0.03823, 0.1882, 0.1818, 0.1882, 0.1818, 0.3318, 0.03823, 0.3318, 0.03823, 0.1882, 0.1818, 0.1882, 0.1818, 0.3318, 0.03823, 0.3318, 0.03823, 0.1882, 0.1818, 0.1882, 0.1818, 0.3318, 0.03823, 0.3318, 0.03823, 0.1882, 0.1818, 0.1882, 0.1818, 0.3318, 0.03823, 0.3318, 0.03823, 0.1882, 0.1818, 0.1882, 0.1818, 0.3318, 0.03823, 0.3318, 0.03823, 0.1882, 0.1818, 0.1882, 0.1818, 0.3318, 0.03823, 0.3318, 0.03823, 0.1882, 0.1818, 0.1882, 0.1818, 0.3318, 0.03823, 0.3318, 0.03823, 0.1882, 0.1818, 0.1882, 0.1818, 0.3318, 0.03823, 0.3318, 0.03823, 0.1882, 0.1818, 0.1882, 0.1818, 0.3318, 0.03823, 0.3318, 0.03823, 0.1882, 0.1818, 0.1882, 0.1818, 0.3318, 0.03823, 0.3318, 0.03823, 0.1882, 0.1818, 0.1882, 0.1818, 0.3318, 0.03823, 0.3318, 0.03823, 0.1882, 0.1818, 0.1882, 0.1818, 0.3318, 0.03823, 0.3318, 0.03823, 0.1882, 0.1818, 0.1882, 0.1818, 0.3318, 0.03823, 0.3318, 0.03823, 0.1882, 0.1818, 0.1882, 0.1818, 0.3318, 0.03823, 0.3318, 0.03823, 0.1882, 0.1818, 0.1882, 0.1818, 0.3318, 0.03823, 0.3318, 0.03823, 0.1882, 0.1818, 0.1882, 0.1818, 0.3318, 0.03823, 0.3318, 0.03823, 0.1882, 0.1818, 0.1882, 0.1818, 0.3318, 0.03823, 0.3318, 0.03823, 0.1882, 0.1818, 0.1882, 0.1818, 0.3318, 0.03823, 0.3318, 0.03823, 0.1882, 0.1818, 0.1882, 0.1818, 0.3318, 0.03823, 0.3318, 0.03823, 0.1882, 0.1818, 0.1882, 0.1818, 0.3318, 0.03823, 0.3318, 0.03823, 0.1882, 0.1818, 0.1882, 0.1818, 0.3318, 0.03823, 0.3318, 0.03823, 0.1882, 0.1818, 0.1882, 0.1818, 0.3318, 0.03823, 0.3318, 0.03823, 0.1882, 0.1818, 0.1882, 0.1818, 0.3318, 0.03823, 0.3318, 0.03823, 0.1882, 0.1818, 0.1882, 0.1818, 0.3318, 0.03823, 0.3318, 0.03823, 0.1882, 0.1818, 0.1882, 0.1818, 0.3318, 0.03823, 0.3318, 0.03823, 0.1882, 0.1818, 0.1882, 0.1818, 0.3318, 0.03823, 0.3318, 0.03823, 0.1882, 0.1818, 0.1882, 0.1818, 0.3318, 0.03823, 0.3318, 0.03823, 0.1882, 0.1818, 0.1882, 0.1818, 0.3318, 0.03823, 0.3318, 0.03823, 0.1882, 0.1818, 0.1882, 0.1818, 0.3318, 0.03823, 0.3318, 0.03823, 0.1882, 0.1818, 0.1882, 0.1818, 0.3318, 0.03823, 0.3318, 0.03823, 0.1882, 0.1818, 0.1882, 0.1818, 0.3318, 0.03823, 0.3318, 0.03823, 0.1882, 0.1818, 0.1882, 0.1818, 0.3318, 0.03823, 0.3318, 0.03823, 0.1882, 0.1818, 0.1882, 0.1818, 0.3318, 0.03823, 0.3318, 0.03823, 0.1882, 0.1818, 0.1882, 0.1818, 0.3318, 0.03823, 0.3318, 0.03823, 0.1882, 0.1818, 0.1882, 0.1818, 0.3318, 0.03823, 0.3318, 0.03823, 0.1882, 0.1818, 0.1882, 0.1818, 0.3318, 0.03823, 0.3318, 0.03823, 0.1882, 0.1818, 0.1882, 0.1818, 0.3318, 0.03823, 0.3318, 0.03823, 0.1882, 0.1818, 0.1882, 0.1818, 0.3318, 0.03823, 0.3318, 0.03823, 0.1882, 0.03823, 0.3318, 0.1818, 0.3318, 0.1818, 0.1882, 0.03823, 0.1882, 0.03823, 0.3318, 0.1818, 0.3318, 0.1818, 0.1882, 0.03823, 0.1882, 0.03823, 0.3318, 0.1818, 0.3318, 0.1818, 0.1882, 0.03823, 0.1882, 0.03823, 0.3318, 0.1818, 0.3318, 0.1818, 0.1882, 0.03823, 0.1882, 0.03823, 0.3318, 0.1818, 0.3318, 0.1818, 0.1882, 0.03823, 0.1882, 0.03823, 0.3318, 0.1818, 0.3318, 0.1818, 0.1882, 0.03823, 0.1882, 0.03823, 0.3318, 0.1818, 0.3318, 0.1818, 0.1882, 0.03823, 0.1882, 0.03823, 0.3318, 0.1818, 0.3318, 0.1818, 0.1882, 0.03823, 0.1882, 0.03823, 0.3318, 0.1818, 0.3318, 0.1818, 0.1882, 0.03823, 0.1882, 0.03823, 0.3318, 0.1818, 0.3318, 0.1818, 0.1882, 0.03823, 0.1882, 0.03823, 0.3318, 0.1818, 0.3318, 0.1818, 0.1882, 0.03823, 0.1882, 0.03823, 0.3318, 0.1818, 0.3318, 0.1818, 0.1882, 0.03823, 0.1882, 0.03823, 0.3318, 0.1818, 0.3318, 0.1818, 0.1882, 0.03823, 0.1882, 0.03823, 0.3318, 0.1818, 0.3318, 0.1818, 0.1882, 0.03823, 0.1882, 0.03823, 0.3318, 0.1818, 0.3318, 0.1818, 0.1882, 0.03823, 0.1882, 0.03823, 0.3318, 0.1818, 0.3318, 0.1818, 0.1882, 0.03823, 0.1882, 0.03823, 0.3318, 0.1818, 0.3318, 0.1818, 0.1882, 0.03823, 0.1882, 0.03823, 0.3318, 0.1818, 0.3318, 0.1818, 0.1882, 0.03823, 0.1882, 0.03823, 0.3318, 0.1818, 0.3318, 0.1818, 0.1882, 0.03823, 0.1882, 0.03823, 0.3318, 0.1818, 0.3318, 0.1818, 0.1882, 0.03823, 0.1882, 0.03823, 0.3318, 0.1818, 0.3318, 0.1818, 0.1882, 0.03823, 0.1882, 0.03823, 0.3318, 0.1818, 0.3318, 0.1818, 0.1882, 0.03823, 0.1882, 0.03823, 0.3318, 0.1818, 0.3318, 0.1818, 0.1882, 0.03823, 0.1882, 0.03823, 0.3318, 0.1818, 0.3318, 0.1818, 0.1882, 0.03823, 0.1882, 0.03823, 0.3318, 0.1818, 0.3318, 0.1818, 0.1882, 0.03823, 0.1882, 0.03823, 0.3318, 0.1818, 0.3318, 0.1818, 0.1882, 0.03823, 0.1882, 0.03823, 0.3318, 0.1818, 0.3318, 0.1818, 0.1882, 0.03823, 0.1882, 0.03823, 0.3318, 0.1818, 0.3318, 0.1818, 0.1882, 0.03823, 0.1882, 0.03823, 0.3318, 0.1818, 0.3318, 0.1818, 0.1882, 0.03823, 0.1882, 0.03823, 0.3318, 0.1818, 0.3318, 0.1818, 0.1882, 0.03823, 0.1882, 0.03823, 0.3318, 0.1818, 0.3318, 0.1818, 0.1882, 0.03823, 0.1882, 0.03823, 0.3318, 0.1818, 0.3318, 0.1818, 0.1882, 0.03823, 0.1882, 0.03823, 0.3318, 0.1818, 0.3318, 0.1818, 0.1882, 0.03823, 0.1882, 0.03823, 0.3318, 0.1818, 0.3318, 0.1818, 0.1882, 0.03823, 0.1882, 0.03823, 0.3318, 0.1818, 0.3318, 0.1818, 0.1882, 0.03823, 0.1882, 0.03823, 0.3318, 0.1818, 0.3318, 0.1818, 0.1882, 0.03823, 0.1882, 0.1818, 0.1882, 0.1818, 0.3318, 0.03823, 0.3318, 0.03823, 0.1882, 0.1818, 0.1882, 0.1818, 0.3318, 0.03823, 0.3318, 0.03823, 0.1882, 0.1818, 0.1882, 0.1818, 0.3318, 0.03823, 0.3318, 0.03823, 0.1882, 0.1818, 0.1882, 0.1818, 0.3318, 0.03823, 0.3318, 0.03823, 0.1882, 0.1818, 0.1882, 0.1818, 0.3318, 0.03823, 0.3318, 0.03823, 0.1882, 0.1818, 0.1882, 0.1818, 0.3318, 0.03823, 0.3318, 0.03823, 0.1882, 0.1818, 0.1882, 0.1818, 0.3318, 0.03823, 0.3318, 0.03823, 0.1882, 0.1818, 0.1882, 0.1818, 0.3318, 0.03823, 0.3318, 0.03823, 0.1882, 0.1818, 0.1882, 0.1818, 0.3318, 0.03823, 0.3318, 0.03823, 0.1882, 0.1818, 0.1882, 0.1818, 0.3318, 0.03823, 0.3318, 0.03823, 0.1882, 0.1818, 0.1882, 0.1818, 0.3318, 0.03823, 0.3318, 0.03823, 0.1882, 0.1818, 0.1882, 0.1818, 0.3318, 0.03823, 0.3318, 0.03823, 0.1882, 0.1818, 0.1882, 0.1818, 0.3318, 0.03823, 0.3318, 0.03823, 0.1882, 0.1818, 0.1882, 0.1818, 0.3318, 0.03823, 0.3318, 0.03823, 0.1882, 0.1818, 0.1882, 0.1818, 0.3318, 0.03823, 0.3318, 0.03823, 0.1882, 0.1818, 0.1882, 0.1818, 0.3318, 0.03823, 0.3318, 0.03823, 0.1882, 0.1818, 0.1882, 0.1818, 0.3318, 0.03823, 0.3318, 0.03823, 0.1882, 0.1818, 0.1882, 0.1818, 0.3318, 0.03823, 0.3318, 0.03823, 0.1882, 0.1818, 0.1882, 0.1818, 0.3318, 0.03823, 0.3318, 0.03823, 0.1882, 0.1818, 0.1882, 0.1818, 0.3318, 0.03823, 0.3318, 0.03823, 0.1882, 0.1818, 0.1882, 0.1818, 0.3318, 0.03823, 0.3318, 0.03823, 0.1882, 0.1818, 0.1882, 0.1818, 0.3318, 0.03823, 0.3318, 0.03823, 0.1882, 0.1818, 0.1882, 0.1818, 0.3318, 0.03823, 0.3318, 0.03823, 0.1882, 0.1818, 0.1882, 0.1818, 0.3318, 0.03823, 0.3318, 0.03823, 0.1882, 0.1818, 0.1882, 0.1818, 0.3318, 0.03823, 0.3318, 0.03823, 0.1882, 0.1818, 0.1882, 0.1818, 0.3318, 0.03823, 0.3318, 0.03823, 0.1882, 0.1818, 0.1882, 0.1818, 0.3318, 0.03823, 0.3318, 0.03823, 0.1882, 0.1818, 0.1882, 0.1818, 0.3318, 0.03823, 0.3318, 0.03823, 0.1882, 0.1818, 0.1882, 0.1818, 0.3318, 0.03823, 0.3318, 0.03823, 0.1882, 0.1818, 0.1882, 0.1818, 0.3318, 0.03823, 0.3318, 0.03823, 0.1882, 0.1818, 0.1882, 0.1818, 0.3318, 0.03823, 0.3318, 0.03823, 0.1882, 0.1818, 0.1882, 0.1818, 0.3318, 0.03823, 0.3318, 0.03823, 0.1882, 0.1818, 0.1882, 0.1818, 0.3318, 0.03823, 0.3318, 0.03823, 0.1882, 0.1818, 0.1882, 0.1818, 0.3318, 0.03823, 0.3318, 0.03823, 0.1882, 0.1818, 0.1882, 0.1818, 0.3318, 0.03823, 0.3318, 0.03823, 0.1882, 0.1818, 0.1882, 0.1818, 0.3318, 0.03823, 0.3318, 0.03823, 0.1882, 0.03823, 0.3318, 0.1818, 0.3318, 0.1818, 0.1882, 0.03823, 0.1882, 0.03823, 0.3318, 0.1818, 0.3318, 0.1818, 0.1882, 0.03823, 0.1882, 0.03823, 0.3318, 0.1818, 0.3318, 0.1818, 0.1882, 0.03823, 0.1882, 0.03823, 0.3318, 0.1818, 0.3318, 0.1818, 0.1882, 0.03823, 0.1882, 0.03823, 0.3318, 0.1818, 0.3318, 0.1818, 0.1882, 0.03823, 0.1882, 0.03823, 0.3318, 0.1818, 0.3318, 0.1818, 0.1882, 0.03823, 0.1882, 0.03823, 0.3318, 0.1818, 0.3318, 0.1818, 0.1882, 0.03823, 0.1882, 0.03823, 0.3318, 0.1818, 0.3318, 0.1818, 0.1882, 0.03823, 0.1882, 0.03823, 0.3318, 0.1818, 0.3318, 0.1818, 0.1882, 0.03823, 0.1882, 0.03823, 0.3318, 0.1818, 0.3318, 0.1818, 0.1882, 0.03823, 0.1882, 0.03823, 0.3318, 0.1818, 0.3318, 0.1818, 0.1882, 0.03823, 0.1882, 0.03823, 0.3318, 0.1818, 0.3318, 0.1818, 0.1882, 0.03823, 0.1882, 0.03823, 0.3318, 0.1818, 0.3318, 0.1818, 0.1882, 0.03823, 0.1882, 0.03823, 0.3318, 0.1818, 0.3318, 0.1818, 0.1882, 0.03823, 0.1882, 0.03823, 0.3318, 0.1818, 0.3318, 0.1818, 0.1882, 0.03823, 0.1882, 0.03823, 0.3318, 0.1818, 0.3318, 0.1818, 0.1882, 0.03823, 0.1882, 0.03823, 0.3318, 0.1818, 0.3318, 0.1818, 0.1882, 0.03823, 0.1882, 0.03823, 0.3318, 0.1818, 0.3318, 0.1818, 0.1882, 0.03823, 0.1882, 0.03823, 0.3318, 0.1818, 0.3318, 0.1818, 0.1882, 0.03823, 0.1882, 0.03823, 0.3318, 0.1818, 0.3318, 0.1818, 0.1882, 0.03823, 0.1882, 0.03823, 0.3318, 0.1818, 0.3318, 0.1818, 0.1882, 0.03823, 0.1882, 0.03823, 0.3318, 0.1818, 0.3318, 0.1818, 0.1882, 0.03823, 0.1882, 0.03823, 0.3318, 0.1818, 0.3318, 0.1818, 0.1882, 0.03823, 0.1882, 0.03823, 0.3318, 0.1818, 0.3318, 0.1818, 0.1882, 0.03823, 0.1882, 0.03823, 0.3318, 0.1818, 0.3318, 0.1818, 0.1882, 0.03823, 0.1882, 0.03823, 0.3318, 0.1818, 0.3318, 0.1818, 0.1882, 0.03823, 0.1882, 0.03823, 0.3318, 0.1818, 0.3318, 0.1818, 0.1882, 0.03823, 0.1882, 0.03823, 0.3318, 0.1818, 0.3318, 0.1818, 0.1882, 0.03823, 0.1882, 0.03823, 0.3318, 0.1818, 0.3318, 0.1818, 0.1882, 0.03823, 0.1882, 0.03823, 0.3318, 0.1818, 0.3318, 0.1818, 0.1882, 0.03823, 0.1882, 0.03823, 0.3318, 0.1818, 0.3318, 0.1818, 0.1882, 0.03823, 0.1882, 0.03823, 0.3318, 0.1818, 0.3318, 0.1818, 0.1882, 0.03823, 0.1882, 0.03823, 0.3318, 0.1818, 0.3318, 0.1818, 0.1882, 0.03823, 0.1882, 0.03823, 0.3318, 0.1818, 0.3318, 0.1818, 0.1882, 0.03823, 0.1882, 0.03823, 0.3318, 0.1818, 0.3318, 0.1818, 0.1882, 0.03823, 0.1882, 0.03823, 0.3318, 0.1818, 0.3318, 0.1818, 0.1882])
me_cube_004.use_remesh_preserve_volume = False
me_cube_004.use_remesh_preserve_attributes = False
me_cube_004.use_mirror_vertex_groups = False
me_cube_004.update()
me_cube = bpy.data.meshes.new('Cube')
me_cube.from_pydata([(-1.0, -1.0, -1.0), (-1.0, 1.0, -1.0), (1.0, 1.0, -1.0), (1.0, -1.0, -1.0), (-1.0, -1.0, 1.0), (-1.0, 1.0, 1.0), (1.0, 1.0, 1.0), (1.0, -1.0, 1.0)], [], [(4, 5, 1, 0), (5, 6, 2, 1), (6, 7, 3, 2), (7, 4, 0, 3), (0, 1, 2, 3), (7, 6, 5, 4)])
me_cube.use_remesh_preserve_volume = False
me_cube.use_remesh_preserve_attributes = False
me_cube.use_mirror_vertex_groups = False
me_cube.update()

# ---- objects
ob_cube_002 = bpy.data.objects.new('Cube.002', me_cube_007)
ob_cube_001 = bpy.data.objects.new('Cube.001', me_cube_006)
ob_cylinder_001 = bpy.data.objects.new('Cylinder.001', me_cylinder_004)
ob_cylinder = bpy.data.objects.new('Cylinder', me_cylinder_002)
ob_cube_004 = bpy.data.objects.new('Cube.004', me_cube_004)
ob_cube = bpy.data.objects.new('Cube', me_cube)

# ---- transforms, parenting, visibility, modifiers, constraints
ob_cube_002.location = (0.0, 42.0, -22.0)
ob_cube_002.lineart.crease_threshold = 0.0
ob_cube_001.location = (0.0, 42.0, -22.0)
ob_cube_001.lineart.crease_threshold = 0.0
ob_cylinder_001.location = (0.0, 0.0, 0.0)
ob_cylinder_001.lineart.crease_threshold = 0.0
ob_cylinder.location = (0.0, 0.0, 0.0)
ob_cylinder.lineart.crease_threshold = 0.0
ob_cube_004.location = (0.0, 0.0, 0.0)
ob_cube_004.lineart.crease_threshold = 0.0
ob_cube.location = (30.0, -30.0, 0.0)
ob_cube.scale = (1.0, 13.0, 29.0)
ob_cube.lineart.crease_threshold = 0.0

# ---- collection membership
col_collection_1.objects.link(ob_cube_002)
col_collection_1.objects.link(ob_cube_001)
col_collection_1.objects.link(ob_cylinder_001)
col_collection_1.objects.link(ob_cylinder)
col_collection_1.objects.link(ob_cube_004)
col_collection_1.objects.link(ob_cube)

# ---- scene / render settings (as saved in the file)
scene.frame_start = 1; scene.frame_end = 250; scene.frame_set(35)
scene.render.engine = 'BLENDER_EEVEE_NEXT'
scene.render.image_settings.color_mode = 'RGB'
scene.render.image_settings.compression = 90
scene.render.resolution_percentage = 50
scene.render.dither_intensity = 0.0
scene.render.bake_margin = 2
scene.render.bake_bias = 0.0
scene.cycles.use_denoising = False
scene.cycles.samples = 10
scene.cycles.sampling_pattern = 'TABULATED_SOBOL'
scene.cycles.light_sampling_threshold = 0.0
scene.cycles.use_adaptive_sampling = False
scene.cycles.use_light_tree = False
scene.cycles.blur_glossy = 0.0
scene.cycles.volume_bounces = 1
scene.cycles.pixel_filter_type = 'GAUSSIAN'
scene.cycles.sample_clamp_indirect = 0.0
scene.view_settings.view_transform = 'Standard'
bpy.context.view_layer.update()

# ---- added for rendering (the .blend has no active camera and no usable light): camera, sun
cam_auto = bpy.data.cameras.new('AutoCamera')
cam_auto.lens = 50.0
cam_auto.sensor_width = 36.0
cam_auto.clip_end = 2566.68
ob_auto_camera = bpy.data.objects.new('AutoCamera', cam_auto)
scene.collection.objects.link(ob_auto_camera)
ob_auto_camera.location = (155.25, -157.0, 101.5)
ob_auto_camera.rotation_euler = (1.09748, -7.21219e-08, 0.694738)
scene.camera = ob_auto_camera
light_auto_sun = bpy.data.lights.new('AutoSun', 'SUN')
light_auto_sun.energy = 3.0
light_auto_sun.angle = 0.0523599
ob_auto_sun = bpy.data.objects.new('AutoSun', light_auto_sun)
scene.collection.objects.link(ob_auto_sun)
ob_auto_sun.rotation_euler = (0.872665, 0.174533, 0.523599)
bpy.context.view_layer.update()
